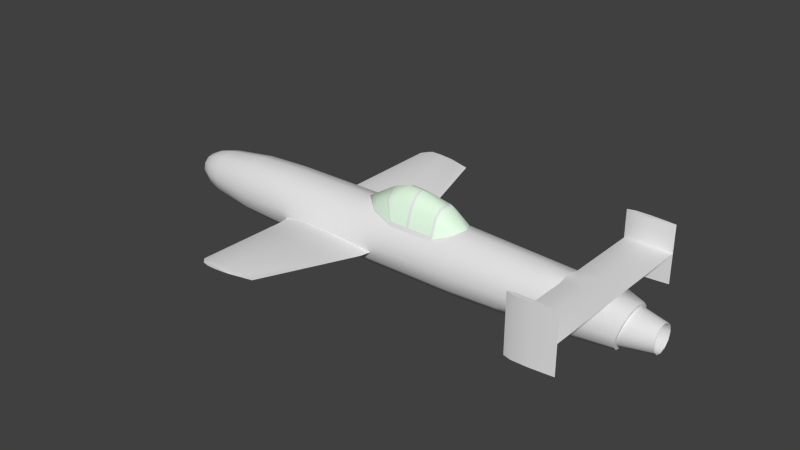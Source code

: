 # Source: mxy7_001.blend  (saved by Blender 2.69.0; exported with 4.5.12 LTS)
import bpy
from mathutils import Matrix  # noqa: F401  (used for matrix-valued properties, if any)

bpy.ops.wm.read_factory_settings(use_empty=True)
scene = bpy.context.scene
scene.name = 'Scene'

# ---- collections
col_collection_1 = bpy.data.collections.new('Collection 1'); scene.collection.children.link(col_collection_1)

# ---- materials (node trees are filled in below, after node groups)
mat_material_texture = bpy.data.materials.new('Material Texture')
mat_material_texture.alpha_threshold = 0.0
mat_material_texture.use_transparent_shadow = False
mat_material_texture.roughness = 0.5
mat_material_texture.line_color = (0.0, 0.0, 0.0, 1.0)
mat_material_glass = bpy.data.materials.new('Material Glass')
mat_material_glass.alpha_threshold = 0.0
mat_material_glass.use_transparent_shadow = False
mat_material_glass.diffuse_color = (0.8, 1.0, 0.8, 1.0)
mat_material_glass.roughness = 0.5
mat_material_glass.line_color = (0.0, 0.0, 0.0, 1.0)

# ---- material node trees

# ---- world
world_world = bpy.data.worlds.new('World'); scene.world = world_world
world_world.color = (0.05088, 0.05088, 0.05088)
world_world.use_sun_shadow = False
world_world.sun_shadow_jitter_overblur = 0.0
world_world.cycles.sampling_method = 'MANUAL'
world_world.cycles.sample_map_resolution = 256

# ---- meshes
me_cylinder_006 = bpy.data.meshes.new('Cylinder.006')
me_cylinder_006.from_pydata([(-0.4731, 0.2121, 2.547), (-0.4432, 0.2521, 1.143), (-0.3483, 0.3483, 1.54), (-0.3483, 0.3483, 1.83), (-0.3483, 0.3483, 2.27), (-0.4731, -0.2121, 2.547), (-0.4432, -0.2521, 1.143), (-0.51, 5.38e-07, 2.64), (-0.51, -1.421e-14, 0.85), (-0.3483, -0.3483, 1.54), (-0.3483, -0.3483, 1.83), (-0.3483, -0.3483, 2.27), (-0.3483, 4.139e-07, 2.27), (-0.3483, 1.671e-07, 1.54)], [], [(0, 4, 12), (12, 4, 3), (13, 2, 1), (13, 3, 2), (13, 12, 3), (7, 0, 12), (8, 13, 1), (5, 12, 11), (12, 10, 11), (13, 6, 9), (13, 9, 10), (13, 10, 12), (7, 12, 5), (8, 6, 13)])
_uv = me_cylinder_006.uv_layers.new(name='UVMap')
_uv.uv.foreach_set('vector', [0.03197, 0.1459, 0.01925, 0.1343, 0.05177, 0.1343, 0.05177, 0.1343, 0.01925, 0.1343, 0.01925, 0.1343, 0.05177, 0.1343, 0.01925, 0.1343, 0.02824, 0.1431, 0.05177, 0.1343, 0.01925, 0.1343, 0.01925, 0.1343, 0.05177, 0.1343, 0.05177, 0.1343, 0.01925, 0.1343, 0.05177, 0.1494, 0.03197, 0.1459, 0.05177, 0.1343, 0.05177, 0.1494, 0.05177, 0.1343, 0.02824, 0.1431, 0.07158, 0.1459, 0.05177, 0.1343, 0.08429, 0.1343, 0.05177, 0.1343, 0.08429, 0.1343, 0.08429, 0.1343, 0.05177, 0.1343, 0.07531, 0.1431, 0.08429, 0.1343, 0.05177, 0.1343, 0.08429, 0.1343, 0.08429, 0.1343, 0.05177, 0.1343, 0.08429, 0.1343, 0.05177, 0.1343, 0.05177, 0.1494, 0.05177, 0.1343, 0.07158, 0.1459, 0.05177, 0.1494, 0.07531, 0.1431, 0.05177, 0.1343])
me_cylinder_006.materials.append(mat_material_texture)
me_cylinder_006.materials.append(mat_material_glass)
me_cylinder_006.use_remesh_preserve_volume = False
me_cylinder_006.use_remesh_preserve_attributes = False
me_cylinder_006.use_mirror_vertex_groups = False
me_cylinder_006.update()
me_cylinder_005 = bpy.data.meshes.new('Cylinder.005')
me_cylinder_005.from_pydata([(-0.8302, 0.1295, 1.85), (-0.8439, 0.1314, 1.573), (-0.6972, 0.2331, 1.54), (-0.7474, 0.1241, 2.287), (-0.4731, 0.2121, 2.547), (-0.6266, 0.166, 1.193), (-0.4598, 0.2493, 1.154), (-0.3764, 0.3347, 1.507), (-0.6844, 0.2263, 1.378), (-0.6936, 0.2279, 1.416), (-0.4186, 0.3242, 1.522), (-0.6919, 0.2365, 1.81), (-0.4149, 0.3266, 1.81), (-0.8344, 0.1299, 1.81), (-0.662, 0.2265, 2.25), (-0.7625, 0.1248, 2.25), (-0.4105, 0.3251, 2.25), (-0.4144, 0.3258, 1.85), (-0.6901, 0.2362, 1.85), (-0.6493, 0.2252, 2.287), (-0.3785, 0.3305, 2.289), (-0.8302, -0.1295, 1.85), (-0.8439, -0.1314, 1.573), (-0.6972, -0.2331, 1.54), (-0.7474, -0.1241, 2.287), (-0.4731, -0.2121, 2.547), (-0.6266, -0.166, 1.193), (-0.4598, -0.2493, 1.154), (-0.3764, -0.3347, 1.507), (-0.6844, -0.2263, 1.378), (-0.6936, -0.2279, 1.416), (-0.4186, -0.3242, 1.522), (-0.6919, -0.2365, 1.81), (-0.4149, -0.3266, 1.81), (-0.8344, -0.1299, 1.81), (-0.662, -0.2265, 2.25), (-0.7625, -0.1248, 2.25), (-0.4105, -0.3251, 2.25), (-0.4144, -0.3258, 1.85), (-0.6901, -0.2362, 1.85), (-0.6493, -0.2252, 2.287), (-0.3785, -0.3305, 2.289), (-0.51, 0.0, 2.64), (-0.901, 0.0, 1.81), (-0.8166, 0.0, 1.349), (-0.7585, 0.0, 2.286), (-0.91, 0.0, 1.62), (-0.523, 0.0, 0.8708), (-0.7997, 0.0, 1.315), (-0.8943, 0.0, 1.849), (-0.7757, 0.0, 2.251)], [], [(0, 15, 14, 18), (18, 14, 16, 17), (49, 50, 15, 0), (8, 7, 6), (2, 11, 12, 10), (6, 47, 5), (44, 46, 1), (1, 13, 11, 2), (46, 43, 13, 1), (9, 2, 10), (48, 8, 5), (44, 1, 9), (47, 48, 5), (5, 8, 6), (4, 19, 3), (19, 4, 20), (45, 42, 3), (42, 4, 3), (1, 2, 9), (21, 39, 35, 36), (39, 38, 37, 35), (49, 21, 36, 50), (29, 27, 28), (23, 31, 33, 32), (27, 26, 47), (44, 22, 46), (22, 23, 32, 34), (46, 22, 34, 43), (30, 31, 23), (48, 26, 29), (44, 30, 22), (47, 26, 48), (26, 27, 29), (25, 24, 40), (40, 41, 25), (45, 24, 42), (42, 24, 25), (22, 30, 23)])
me_cylinder_005.polygons.foreach_set('use_smooth', [True] * 38)
me_cylinder_005.polygons.foreach_set('material_index', [1, 1, 1, 1, 1, 1, 1, 1, 1, 1, 1, 1, 1, 1, 1, 1, 1, 1, 1, 1, 1, 1, 1, 1, 1, 1, 1, 1, 1, 1, 1, 1, 1, 1, 1, 1, 1, 1])
_uv = me_cylinder_005.uv_layers.new(name='UVMap')
_uv.uv.foreach_set('vector', [0.9111, 0.05912, 0.9485, 0.05279, 0.9485, 0.04341, 0.9111, 0.04603, 0.9111, 0.04603, 0.9485, 0.04341, 0.9485, 0.01993, 0.9111, 0.02029, 0.9111, 0.06509, 0.9486, 0.05402, 0.9485, 0.05279, 0.9111, 0.05912, 0.8671, 0.0455, 0.8791, 0.01674, 0.8462, 0.02453, 0.8822, 0.04669, 0.9074, 0.0462, 0.9074, 0.02034, 0.8805, 0.02068, 0.8462, 0.02453, 0.8197, 0.03043, 0.8498, 0.0401, 0.8644, 0.05784, 0.8897, 0.06656, 0.8852, 0.06038, 0.8852, 0.06038, 0.9074, 0.0595, 0.9074, 0.0462, 0.8822, 0.04669, 0.8897, 0.06656, 0.9074, 0.06572, 0.9074, 0.0595, 0.8852, 0.06038, 0.8707, 0.04636, 0.8822, 0.04669, 0.8805, 0.02068, 0.8612, 0.05626, 0.8671, 0.0455, 0.8498, 0.0401, 0.8644, 0.05784, 0.8852, 0.06038, 0.8707, 0.04636, 0.8197, 0.03043, 0.8612, 0.05626, 0.8498, 0.0401, 0.8498, 0.0401, 0.8671, 0.0455, 0.8462, 0.02453, 0.9762, 0.02577, 0.9519, 0.04223, 0.9519, 0.05138, 0.9519, 0.04223, 0.9762, 0.02577, 0.9521, 0.01694, 0.9519, 0.05241, 0.9849, 0.02922, 0.9519, 0.05138, 0.9849, 0.02922, 0.9762, 0.02577, 0.9519, 0.05138, 0.8852, 0.06038, 0.8822, 0.04669, 0.8707, 0.04636, 0.9111, 0.05912, 0.9111, 0.04603, 0.9485, 0.04341, 0.9485, 0.05279, 0.9111, 0.04603, 0.9111, 0.02029, 0.9485, 0.01993, 0.9485, 0.04341, 0.9111, 0.06509, 0.9111, 0.05912, 0.9485, 0.05279, 0.9486, 0.05402, 0.8671, 0.0455, 0.8462, 0.02453, 0.8791, 0.01674, 0.8822, 0.04669, 0.8805, 0.02068, 0.9074, 0.02034, 0.9074, 0.0462, 0.8462, 0.02453, 0.8498, 0.0401, 0.8197, 0.03043, 0.8644, 0.05784, 0.8852, 0.06038, 0.8897, 0.06656, 0.8852, 0.06038, 0.8822, 0.04669, 0.9074, 0.0462, 0.9074, 0.0595, 0.8897, 0.06656, 0.8852, 0.06038, 0.9074, 0.0595, 0.9074, 0.06572, 0.8707, 0.04636, 0.8805, 0.02068, 0.8822, 0.04669, 0.8612, 0.05626, 0.8498, 0.0401, 0.8671, 0.0455, 0.8644, 0.05784, 0.8707, 0.04636, 0.8852, 0.06038, 0.8197, 0.03043, 0.8498, 0.0401, 0.8612, 0.05626, 0.8498, 0.0401, 0.8462, 0.02453, 0.8671, 0.0455, 0.9762, 0.02577, 0.9519, 0.05138, 0.9519, 0.04223, 0.9519, 0.04223, 0.9521, 0.01694, 0.9762, 0.02577, 0.9519, 0.05241, 0.9519, 0.05138, 0.9849, 0.02922, 0.9849, 0.02922, 0.9519, 0.05138, 0.9762, 0.02577, 0.8852, 0.06038, 0.8707, 0.04636, 0.8822, 0.04669])
me_cylinder_005.materials.append(mat_material_texture)
me_cylinder_005.materials.append(mat_material_glass)
me_cylinder_005.use_remesh_preserve_volume = False
me_cylinder_005.use_remesh_preserve_attributes = False
me_cylinder_005.use_mirror_vertex_groups = False
me_cylinder_005.update()
me_cylinder_003 = bpy.data.meshes.new('Cylinder.003')
me_cylinder_003.from_pydata([(0.1, 1.46, 5.09), (0.1, 1.46, 4.33), (0.1, 1.425, 4.459), (0.1, 1.426, 4.706), (0.1, 1.445, 4.952), (-0.38, 1.46, 5.09), (-0.38, 1.46, 4.33), (-0.345, 1.425, 4.459), (-0.3463, 1.426, 4.706), (-0.3653, 1.445, 4.952), (-0.415, 1.425, 4.459), (-0.4137, 1.426, 4.706), (-0.3947, 1.445, 4.952), (-0.83, 1.46, 5.09), (-0.83, 1.46, 4.33), (-0.83, 1.425, 4.459), (-0.83, 1.426, 4.706), (-0.83, 1.445, 4.952), (0.1, 1.46, 5.09), (0.1, 1.46, 4.33), (0.1, 1.475, 4.952), (0.1, 1.494, 4.706), (0.1, 1.495, 4.459), (0.1, 1.425, 4.459), (0.1, 1.426, 4.706), (0.1, 1.445, 4.952), (-0.83, 1.475, 4.952), (-0.83, 1.46, 5.09), (-0.83, 1.494, 4.706), (-0.83, 1.495, 4.459), (-0.83, 1.46, 4.33), (-0.83, 1.425, 4.459), (-0.83, 1.426, 4.706), (-0.83, 1.445, 4.952), (0.1, 1.46, 5.09), (0.1, 1.46, 4.33), (0.1, 1.475, 4.952), (0.1, 1.494, 4.706), (0.1, 1.495, 4.459), (-0.38, 1.475, 4.952), (-0.38, 1.46, 5.09), (-0.38, 1.494, 4.706), (-0.38, 1.495, 4.459), (-0.38, 1.46, 4.33), (-0.83, 1.475, 4.952), (-0.83, 1.46, 5.09), (-0.83, 1.494, 4.706), (-0.83, 1.495, 4.459), (-0.83, 1.46, 4.33), (0.1, -1.46, 5.09), (0.1, -1.46, 4.33), (0.1, -1.425, 4.459), (0.1, -1.426, 4.706), (0.1, -1.445, 4.952), (-0.38, -1.46, 5.09), (-0.38, -1.46, 4.33), (-0.345, -1.425, 4.459), (-0.3463, -1.426, 4.706), (-0.3653, -1.445, 4.952), (-0.415, -1.425, 4.459), (-0.4137, -1.426, 4.706), (-0.3947, -1.445, 4.952), (-0.83, -1.46, 5.09), (-0.83, -1.46, 4.33), (-0.83, -1.425, 4.459), (-0.83, -1.426, 4.706), (-0.83, -1.445, 4.952), (0.1, -1.46, 5.09), (0.1, -1.46, 4.33), (0.1, -1.475, 4.952), (0.1, -1.494, 4.706), (0.1, -1.495, 4.459), (0.1, -1.425, 4.459), (0.1, -1.426, 4.706), (0.1, -1.445, 4.952), (-0.83, -1.475, 4.952), (-0.83, -1.46, 5.09), (-0.83, -1.494, 4.706), (-0.83, -1.495, 4.459), (-0.83, -1.46, 4.33), (-0.83, -1.425, 4.459), (-0.83, -1.426, 4.706), (-0.83, -1.445, 4.952), (0.1, -1.46, 5.09), (0.1, -1.46, 4.33), (0.1, -1.475, 4.952), (0.1, -1.494, 4.706), (0.1, -1.495, 4.459), (-0.38, -1.475, 4.952), (-0.38, -1.46, 5.09), (-0.38, -1.494, 4.706), (-0.38, -1.495, 4.459), (-0.38, -1.46, 4.33), (-0.83, -1.475, 4.952), (-0.83, -1.46, 5.09), (-0.83, -1.494, 4.706), (-0.83, -1.495, 4.459), (-0.83, -1.46, 4.33)], [], [(1, 7, 6), (1, 2, 7), (2, 8, 7), (2, 3, 8), (3, 4, 8), (8, 4, 9), (4, 0, 9), (9, 0, 5), (6, 10, 15), (6, 15, 14), (10, 16, 15), (10, 11, 16), (11, 12, 16), (16, 12, 17), (34, 36, 39), (34, 39, 40), (12, 5, 17), (17, 5, 13), (20, 18, 25, 24, 23, 19, 22, 21), (27, 26, 28, 29, 30, 31, 32, 33), (36, 41, 39), (36, 37, 41), (37, 38, 41), (41, 38, 42), (38, 35, 42), (42, 35, 43), (40, 39, 44), (39, 41, 46), (41, 42, 46), (47, 43, 48), (40, 44, 45), (39, 46, 44), (46, 42, 47), (42, 43, 47), (50, 55, 56), (50, 56, 51), (51, 56, 57), (51, 57, 52), (52, 57, 53), (57, 58, 53), (53, 58, 49), (58, 54, 49), (55, 64, 59), (55, 63, 64), (59, 64, 65), (59, 65, 60), (60, 65, 61), (65, 66, 61), (83, 88, 85), (83, 89, 88), (61, 66, 54), (66, 62, 54), (69, 70, 71, 68, 72, 73, 74, 67), (76, 82, 81, 80, 79, 78, 77, 75), (85, 88, 90), (85, 90, 86), (86, 90, 87), (90, 91, 87), (87, 91, 84), (91, 92, 84), (89, 93, 88), (88, 95, 90), (90, 95, 91), (96, 97, 92), (89, 94, 93), (88, 93, 95), (95, 96, 91), (91, 96, 92)])
me_cylinder_003.polygons.foreach_set('use_smooth', [1, 1, 1, 1, 1, 1, 1, 1, 1, 1, 1, 1, 1, 1, 1, 1, 1, 1, 0, 0, 1, 1, 1, 1, 1, 1, 1, 1, 1, 1, 1, 1, 1, 1, 1, 1, 1, 1, 1, 1, 1, 1, 1, 1, 1, 1, 1, 1, 1, 1, 1, 1, 0, 0, 1, 1, 1, 1, 1, 1, 1, 1, 1, 1, 1, 1, 1, 1])
_uv = me_cylinder_003.uv_layers.new(name='UVMap')
_uv.uv.foreach_set('vector', [0.04595, 0.5365, 0.05801, 0.578, 0.04595, 0.5813, 0.04595, 0.5365, 0.05801, 0.5365, 0.05801, 0.578, 0.05801, 0.5365, 0.08105, 0.5781, 0.05801, 0.578, 0.05801, 0.5365, 0.08105, 0.5365, 0.08105, 0.5781, 0.08105, 0.5365, 0.104, 0.5365, 0.08105, 0.5781, 0.08105, 0.5781, 0.104, 0.5365, 0.104, 0.5799, 0.104, 0.5365, 0.1169, 0.5365, 0.104, 0.5799, 0.104, 0.5799, 0.1169, 0.5365, 0.1169, 0.5813, 0.04595, 0.5813, 0.05801, 0.5845, 0.05801, 0.6233, 0.04595, 0.5813, 0.05801, 0.6233, 0.04595, 0.6233, 0.05801, 0.5845, 0.08105, 0.6233, 0.05801, 0.6233, 0.05801, 0.5845, 0.08105, 0.5844, 0.08105, 0.6233, 0.08105, 0.5844, 0.104, 0.5826, 0.08105, 0.6233, 0.08105, 0.6233, 0.104, 0.5826, 0.104, 0.6233, 0.0452, 0.6614, 0.05806, 0.6614, 0.05806, 0.7062, 0.0452, 0.6614, 0.05806, 0.7062, 0.0452, 0.7062, 0.104, 0.5826, 0.1169, 0.5813, 0.104, 0.6233, 0.104, 0.6233, 0.1169, 0.5813, 0.1169, 0.6233, 0.05806, 0.6614, 0.0452, 0.6614, 0.05806, 0.6614, 0.08105, 0.6614, 0.1041, 0.6614, 0.1162, 0.6614, 0.1041, 0.6614, 0.08105, 0.6614, 0.0452, 0.7483, 0.05806, 0.7483, 0.08105, 0.7483, 0.1041, 0.7483, 0.1162, 0.7483, 0.1041, 0.7483, 0.08105, 0.7483, 0.05806, 0.7483, 0.05806, 0.6614, 0.08105, 0.7062, 0.05806, 0.7062, 0.05806, 0.6614, 0.08105, 0.6614, 0.08105, 0.7062, 0.08105, 0.6614, 0.1041, 0.6614, 0.08105, 0.7062, 0.08105, 0.7062, 0.1041, 0.6614, 0.1041, 0.7062, 0.1041, 0.6614, 0.1162, 0.6614, 0.1041, 0.7062, 0.1041, 0.7062, 0.1162, 0.6614, 0.1162, 0.7062, 0.0452, 0.7062, 0.05806, 0.7062, 0.05806, 0.7483, 0.05806, 0.7062, 0.08105, 0.7062, 0.08105, 0.7483, 0.08105, 0.7062, 0.1041, 0.7062, 0.08105, 0.7483, 0.1041, 0.7483, 0.1162, 0.7062, 0.1162, 0.7483, 0.0452, 0.7062, 0.05806, 0.7483, 0.0452, 0.7483, 0.05806, 0.7062, 0.08105, 0.7483, 0.05806, 0.7483, 0.08105, 0.7483, 0.1041, 0.7062, 0.1041, 0.7483, 0.1041, 0.7062, 0.1162, 0.7062, 0.1041, 0.7483, 0.04595, 0.5365, 0.04595, 0.5813, 0.05801, 0.578, 0.04595, 0.5365, 0.05801, 0.578, 0.05801, 0.5365, 0.05801, 0.5365, 0.05801, 0.578, 0.08105, 0.5781, 0.05801, 0.5365, 0.08105, 0.5781, 0.08105, 0.5365, 0.08105, 0.5365, 0.08105, 0.5781, 0.104, 0.5365, 0.08105, 0.5781, 0.104, 0.5799, 0.104, 0.5365, 0.104, 0.5365, 0.104, 0.5799, 0.1169, 0.5365, 0.104, 0.5799, 0.1169, 0.5813, 0.1169, 0.5365, 0.04595, 0.5813, 0.05801, 0.6233, 0.05801, 0.5845, 0.04595, 0.5813, 0.04595, 0.6233, 0.05801, 0.6233, 0.05801, 0.5845, 0.05801, 0.6233, 0.08105, 0.6233, 0.05801, 0.5845, 0.08105, 0.6233, 0.08105, 0.5844, 0.08105, 0.5844, 0.08105, 0.6233, 0.104, 0.5826, 0.08105, 0.6233, 0.104, 0.6233, 0.104, 0.5826, 0.1169, 0.863, 0.104, 0.9078, 0.104, 0.863, 0.1169, 0.863, 0.1169, 0.9078, 0.104, 0.9078, 0.104, 0.5826, 0.104, 0.6233, 0.1169, 0.5813, 0.104, 0.6233, 0.1169, 0.6233, 0.1169, 0.5813, 0.104, 0.863, 0.08105, 0.863, 0.05801, 0.863, 0.04595, 0.863, 0.05801, 0.863, 0.08105, 0.863, 0.104, 0.863, 0.1169, 0.863, 0.1169, 0.9498, 0.104, 0.9498, 0.08105, 0.9498, 0.05801, 0.9498, 0.04595, 0.9498, 0.05801, 0.9498, 0.08105, 0.9498, 0.104, 0.9498, 0.104, 0.863, 0.104, 0.9078, 0.08105, 0.9078, 0.104, 0.863, 0.08105, 0.9078, 0.08105, 0.863, 0.08105, 0.863, 0.08105, 0.9078, 0.05801, 0.863, 0.08105, 0.9078, 0.05801, 0.9078, 0.05801, 0.863, 0.05801, 0.863, 0.05801, 0.9078, 0.04595, 0.863, 0.05801, 0.9078, 0.04595, 0.9078, 0.04595, 0.863, 0.1169, 0.9078, 0.104, 0.9498, 0.104, 0.9078, 0.104, 0.9078, 0.08105, 0.9498, 0.08105, 0.9078, 0.08105, 0.9078, 0.08105, 0.9498, 0.05801, 0.9078, 0.05801, 0.9498, 0.04595, 0.9498, 0.04595, 0.9078, 0.1169, 0.9078, 0.1169, 0.9498, 0.104, 0.9498, 0.104, 0.9078, 0.104, 0.9498, 0.08105, 0.9498, 0.08105, 0.9498, 0.05801, 0.9498, 0.05801, 0.9078, 0.05801, 0.9078, 0.05801, 0.9498, 0.04595, 0.9078])
me_cylinder_003.materials.append(mat_material_texture)
me_cylinder_003.materials.append(mat_material_glass)
me_cylinder_003.use_remesh_preserve_volume = False
me_cylinder_003.use_remesh_preserve_attributes = False
me_cylinder_003.use_mirror_vertex_groups = False
me_cylinder_003.update()
me_cylinder_002 = bpy.data.meshes.new('Cylinder.002')
me_cylinder_002.from_pydata([(-0.38, 0.23, 5.09), (-0.3463, 0.23, 4.706), (-0.38, 0.23, 5.09), (-0.38, 0.23, 4.33), (-0.3653, 0.23, 4.952), (-0.345, 0.23, 4.459), (-0.3653, 1.445, 4.952), (-0.38, 1.46, 5.09), (-0.3463, 1.426, 4.706), (-0.345, 1.425, 4.459), (-0.38, 1.46, 4.33), (-0.38, 0.23, 4.33), (-0.415, 0.23, 4.459), (-0.4137, 0.23, 4.706), (-0.3947, 0.23, 4.952), (-0.38, 1.46, 5.09), (-0.38, 1.46, 4.33), (-0.415, 1.425, 4.459), (-0.4137, 1.426, 4.706), (-0.3947, 1.445, 4.952), (-0.4318, 5.818e-07, 4.33), (-0.38, -0.23, 5.09), (-0.38, 6.839e-07, 5.09), (-0.3463, -0.23, 4.706), (-0.38, -0.23, 5.09), (-0.38, -0.23, 4.33), (-0.3653, -0.23, 4.952), (-0.345, -0.23, 4.459), (-0.3653, -1.445, 4.952), (-0.38, -1.46, 5.09), (-0.3463, -1.426, 4.706), (-0.345, -1.425, 4.459), (-0.38, -1.46, 4.33), (-0.38, -0.23, 4.33), (-0.415, -0.23, 4.459), (-0.415, 5.991e-07, 4.459), (-0.4137, -0.23, 4.706), (-0.4137, 6.323e-07, 4.706), (-0.3947, 6.654e-07, 4.952), (-0.3947, -0.23, 4.952), (-0.38, -1.46, 5.09), (-0.38, -1.46, 4.33), (-0.415, -1.425, 4.459), (-0.4137, -1.426, 4.706), (-0.3947, -1.445, 4.952)], [], [(12, 18, 17), (14, 22, 0), (13, 38, 14), (37, 38, 13), (35, 37, 13), (35, 13, 12), (14, 0, 19), (19, 0, 15), (2, 4, 6), (2, 6, 7), (4, 8, 6), (8, 5, 9), (1, 5, 8), (4, 1, 8), (5, 3, 9), (9, 3, 10), (12, 13, 18), (13, 14, 18), (18, 14, 19), (38, 22, 14), (11, 35, 12), (11, 17, 16), (11, 12, 17), (20, 35, 11), (34, 42, 43), (39, 21, 22), (36, 39, 38), (37, 36, 38), (35, 36, 37), (35, 34, 36), (39, 44, 21), (44, 40, 21), (24, 28, 26), (24, 29, 28), (26, 28, 30), (30, 31, 27), (23, 30, 27), (26, 30, 23), (27, 31, 25), (31, 32, 25), (34, 43, 36), (36, 43, 39), (43, 44, 39), (38, 39, 22), (33, 34, 35), (33, 41, 42), (33, 42, 34), (20, 33, 35)])
me_cylinder_002.polygons.foreach_set('use_smooth', [True] * 48)
_uv = me_cylinder_002.uv_layers.new(name='UVMap')
_uv.uv.foreach_set('vector', [0.33, 0.5674, 0.4417, 0.5443, 0.4416, 0.5674, 0.33, 0.5213, 0.3085, 0.5085, 0.33, 0.5085, 0.33, 0.5443, 0.3085, 0.5213, 0.33, 0.5213, 0.3085, 0.5443, 0.3085, 0.5213, 0.33, 0.5443, 0.3085, 0.5674, 0.3085, 0.5443, 0.33, 0.5443, 0.3085, 0.5674, 0.33, 0.5443, 0.33, 0.5674, 0.33, 0.5213, 0.33, 0.5085, 0.4435, 0.5213, 0.4435, 0.5213, 0.33, 0.5085, 0.4448, 0.5085, 0.2871, 0.3712, 0.2871, 0.384, 0.1736, 0.384, 0.2871, 0.3712, 0.1736, 0.384, 0.1722, 0.3712, 0.2871, 0.384, 0.1754, 0.407, 0.1736, 0.384, 0.1754, 0.407, 0.2871, 0.43, 0.1755, 0.43, 0.2871, 0.407, 0.2871, 0.43, 0.1754, 0.407, 0.2871, 0.384, 0.2871, 0.407, 0.1754, 0.407, 0.2871, 0.43, 0.2871, 0.4421, 0.1755, 0.43, 0.1755, 0.43, 0.2871, 0.4421, 0.1722, 0.4421, 0.33, 0.5674, 0.33, 0.5443, 0.4417, 0.5443, 0.33, 0.5443, 0.33, 0.5213, 0.4417, 0.5443, 0.4417, 0.5443, 0.33, 0.5213, 0.4435, 0.5213, 0.3085, 0.5213, 0.3085, 0.5085, 0.33, 0.5213, 0.33, 0.5794, 0.3085, 0.5674, 0.33, 0.5674, 0.33, 0.5794, 0.4416, 0.5674, 0.4448, 0.5794, 0.33, 0.5794, 0.33, 0.5674, 0.4416, 0.5674, 0.3085, 0.5794, 0.3085, 0.5674, 0.33, 0.5794, 0.2871, 0.5674, 0.1755, 0.5674, 0.1754, 0.5443, 0.2871, 0.5213, 0.2871, 0.5085, 0.3085, 0.5085, 0.2871, 0.5443, 0.2871, 0.5213, 0.3085, 0.5213, 0.3085, 0.5443, 0.2871, 0.5443, 0.3085, 0.5213, 0.3085, 0.5674, 0.2871, 0.5443, 0.3085, 0.5443, 0.3085, 0.5674, 0.2871, 0.5674, 0.2871, 0.5443, 0.2871, 0.5213, 0.1736, 0.5213, 0.2871, 0.5085, 0.1736, 0.5213, 0.1722, 0.5085, 0.2871, 0.5085, 0.33, 0.3712, 0.4435, 0.384, 0.33, 0.384, 0.33, 0.3712, 0.4448, 0.3712, 0.4435, 0.384, 0.33, 0.384, 0.4435, 0.384, 0.4417, 0.407, 0.4417, 0.407, 0.4416, 0.43, 0.33, 0.43, 0.33, 0.407, 0.4417, 0.407, 0.33, 0.43, 0.33, 0.384, 0.4417, 0.407, 0.33, 0.407, 0.33, 0.43, 0.4416, 0.43, 0.33, 0.4421, 0.4416, 0.43, 0.4448, 0.4421, 0.33, 0.4421, 0.2871, 0.5674, 0.1754, 0.5443, 0.2871, 0.5443, 0.2871, 0.5443, 0.1754, 0.5443, 0.2871, 0.5213, 0.1754, 0.5443, 0.1736, 0.5213, 0.2871, 0.5213, 0.3085, 0.5213, 0.2871, 0.5213, 0.3085, 0.5085, 0.2871, 0.5794, 0.2871, 0.5674, 0.3085, 0.5674, 0.2871, 0.5794, 0.1722, 0.5794, 0.1755, 0.5674, 0.2871, 0.5794, 0.1755, 0.5674, 0.2871, 0.5674, 0.3085, 0.5794, 0.2871, 0.5794, 0.3085, 0.5674])
me_cylinder_002.materials.append(mat_material_texture)
me_cylinder_002.materials.append(mat_material_glass)
me_cylinder_002.use_remesh_preserve_volume = False
me_cylinder_002.use_remesh_preserve_attributes = False
me_cylinder_002.use_mirror_vertex_groups = False
me_cylinder_002.update()
me_cylinder_001 = bpy.data.meshes.new('Cylinder.001')
me_cylinder_001.from_pydata([(0.1541, 0.4687, 0.9411), (0.1212, 0.4775, 1.251), (0.1202, 0.4778, -0.4758), (0.1523, 0.64, 0.9178), (0.12, 0.64, 1.221), (0.194, 0.64, 0.3767), (0.1972, 0.4572, 0.38), (0.2003, 0.4563, -0.1854), (0.1969, 0.64, -0.1657), (0.12, 0.64, -0.4495), (0.08745, 1.106, 0.8516), (0.05865, 1.106, 1.122), (0.1246, 1.106, 0.3689), (0.1273, 1.106, -0.1151), (0.05865, 1.106, -0.3683), (-0.139, 2.534, 0.3725), (-0.1514, 2.534, 0.2105), (-0.09751, 2.435, 0.6573), (-0.1163, 2.435, 0.8332), (-0.07329, 2.435, 0.3431), (-0.07158, 2.435, 0.02801), (-0.1163, 2.435, -0.1368), (-0.1523, 2.534, 0.04815), (-0.1293, 2.534, -0.03681), (-0.1063, 2.534, 0.04815), (-0.1196, 2.534, 0.3725), (-0.1293, 2.534, 0.4632), (-0.1072, 2.534, 0.2105), (-0.1063, 2.534, 0.04815), (-0.1293, 2.534, -0.03681), (-0.1072, 2.534, 0.2105), (-0.1293, 2.534, 0.4632), (-0.1196, 2.534, 0.3725), (0.08654, 0.4868, 0.9367), (0.1212, 0.4775, 1.251), (0.1202, 0.4778, -0.4758), (0.12, 0.64, 1.221), (0.12, 0.64, -0.4495), (0.04309, 0.64, -0.1657), (0.0404, 0.4992, -0.1807), (0.04604, 0.64, 0.3767), (0.04344, 0.4984, 0.38), (0.08773, 0.64, 0.9178), (0.05865, 1.106, 1.122), (0.05865, 1.106, -0.3683), (-0.009972, 1.106, -0.1151), (-0.007337, 1.106, 0.3689), (0.02986, 1.106, 0.8516), (-0.1163, 2.435, 0.8332), (-0.1163, 2.435, -0.1368), (-0.1609, 2.435, 0.02801), (-0.1592, 2.435, 0.3431), (-0.135, 2.435, 0.6573), (-0.1293, 2.534, 0.4632), (-0.1293, 2.534, -0.03681), (-0.1523, 2.534, 0.04815), (-0.1514, 2.534, 0.2105), (-0.139, 2.534, 0.3725), (0.1541, -0.4687, 0.9411), (0.1212, -0.4775, 1.251), (0.1202, -0.4778, -0.4758), (0.1523, -0.64, 0.9178), (0.12, -0.64, 1.221), (0.194, -0.64, 0.3767), (0.1972, -0.4572, 0.38), (0.2003, -0.4563, -0.1854), (0.1969, -0.64, -0.1657), (0.12, -0.64, -0.4495), (0.08745, -1.106, 0.8516), (0.05865, -1.106, 1.122), (0.1246, -1.106, 0.3689), (0.1273, -1.106, -0.1151), (0.05865, -1.106, -0.3683), (-0.139, -2.534, 0.3725), (-0.1514, -2.534, 0.2105), (-0.09751, -2.435, 0.6573), (-0.1163, -2.435, 0.8332), (-0.07329, -2.435, 0.3431), (-0.07158, -2.435, 0.02801), (-0.1163, -2.435, -0.1368), (-0.1523, -2.534, 0.04815), (-0.1293, -2.534, -0.03681), (-0.1063, -2.534, 0.04815), (-0.1196, -2.534, 0.3725), (-0.1293, -2.534, 0.4632), (-0.1072, -2.534, 0.2105), (-0.1063, -2.534, 0.04815), (-0.1293, -2.534, -0.03681), (-0.1072, -2.534, 0.2105), (-0.1293, -2.534, 0.4632), (-0.1196, -2.534, 0.3725), (0.08654, -0.4868, 0.9367), (0.1212, -0.4775, 1.251), (0.1202, -0.4778, -0.4758), (0.12, -0.64, 1.221), (0.12, -0.64, -0.4495), (0.04309, -0.64, -0.1657), (0.0404, -0.4992, -0.1807), (0.04604, -0.64, 0.3767), (0.04344, -0.4984, 0.38), (0.08773, -0.64, 0.9178), (0.05865, -1.106, 1.122), (0.05865, -1.106, -0.3683), (-0.009972, -1.106, -0.1151), (-0.007337, -1.106, 0.3689), (0.02986, -1.106, 0.8516), (-0.1163, -2.435, 0.8332), (-0.1163, -2.435, -0.1368), (-0.1609, -2.435, 0.02801), (-0.1592, -2.435, 0.3431), (-0.135, -2.435, 0.6573), (-0.1293, -2.534, 0.4632), (-0.1293, -2.534, -0.03681), (-0.1523, -2.534, 0.04815), (-0.1514, -2.534, 0.2105), (-0.139, -2.534, 0.3725)], [], [(0, 6, 5), (6, 7, 5), (5, 7, 8), (4, 10, 11), (4, 3, 10), (3, 12, 10), (3, 5, 12), (5, 8, 12), (12, 8, 13), (8, 9, 13), (13, 9, 14), (11, 17, 18), (11, 10, 17), (10, 19, 17), (10, 12, 19), (12, 13, 19), (19, 13, 20), (13, 14, 20), (20, 14, 21), (18, 25, 26), (18, 17, 25), (17, 27, 25), (17, 19, 27), (19, 20, 27), (27, 20, 28), (20, 21, 28), (28, 21, 29), (0, 5, 3), (1, 0, 3), (1, 3, 4), (7, 2, 8), (8, 2, 9), (31, 32, 30, 24, 23, 22, 16, 15), (39, 40, 38), (39, 41, 40), (37, 45, 44), (37, 38, 45), (38, 46, 45), (38, 40, 46), (40, 42, 46), (46, 42, 47), (42, 36, 47), (47, 36, 43), (44, 50, 49), (44, 45, 50), (45, 51, 50), (45, 46, 51), (46, 47, 51), (51, 47, 52), (47, 43, 52), (52, 43, 48), (49, 55, 54), (49, 50, 55), (50, 56, 55), (50, 51, 56), (51, 52, 56), (56, 52, 57), (52, 48, 57), (57, 48, 53), (35, 38, 37), (35, 39, 38), (41, 33, 40), (40, 33, 42), (33, 34, 42), (42, 34, 36), (58, 63, 64), (64, 63, 65), (63, 66, 65), (62, 69, 68), (62, 68, 61), (61, 68, 70), (61, 70, 63), (63, 70, 66), (70, 71, 66), (66, 71, 67), (71, 72, 67), (69, 76, 75), (69, 75, 68), (68, 75, 77), (68, 77, 70), (70, 77, 71), (77, 78, 71), (71, 78, 72), (78, 79, 72), (76, 84, 83), (76, 83, 75), (75, 83, 85), (75, 85, 77), (77, 85, 78), (85, 86, 78), (78, 86, 79), (86, 87, 79), (58, 61, 63), (59, 61, 58), (59, 62, 61), (65, 66, 60), (66, 67, 60), (89, 73, 74, 80, 81, 82, 88, 90), (97, 96, 98), (97, 98, 99), (95, 102, 103), (95, 103, 96), (96, 103, 104), (96, 104, 98), (98, 104, 100), (104, 105, 100), (100, 105, 94), (105, 101, 94), (102, 107, 108), (102, 108, 103), (103, 108, 109), (103, 109, 104), (104, 109, 105), (109, 110, 105), (105, 110, 101), (110, 106, 101), (107, 112, 113), (107, 113, 108), (108, 113, 114), (108, 114, 109), (109, 114, 110), (114, 115, 110), (110, 115, 106), (115, 111, 106), (93, 95, 96), (93, 96, 97), (99, 98, 91), (98, 100, 91), (91, 100, 92), (100, 94, 92)])
me_cylinder_001.polygons.foreach_set('use_smooth', [1, 1, 1, 1, 1, 1, 1, 1, 1, 1, 1, 1, 1, 1, 1, 1, 1, 1, 1, 1, 1, 1, 1, 1, 1, 1, 1, 1, 1, 1, 1, 1, 0, 1, 1, 1, 1, 1, 1, 1, 1, 1, 1, 1, 1, 1, 1, 1, 1, 1, 1, 1, 1, 1, 1, 1, 1, 1, 1, 1, 1, 1, 1, 1, 1, 1, 1, 1, 1, 1, 1, 1, 1, 1, 1, 1, 1, 1, 1, 1, 1, 1, 1, 1, 1, 1, 1, 1, 1, 1, 1, 1, 1, 1, 1, 1, 1, 0, 1, 1, 1, 1, 1, 1, 1, 1, 1, 1, 1, 1, 1, 1, 1, 1, 1, 1, 1, 1, 1, 1, 1, 1, 1, 1, 1, 1, 1, 1, 1, 1])
_uv = me_cylinder_001.uv_layers.new(name='UVMap')
_uv.uv.foreach_set('vector', [0.6966, 0.2846, 0.6976, 0.337, 0.6806, 0.3373, 0.6976, 0.337, 0.6977, 0.3897, 0.6806, 0.3373, 0.6806, 0.3373, 0.6977, 0.3897, 0.6806, 0.3879, 0.6806, 0.2585, 0.6371, 0.2929, 0.6371, 0.2677, 0.6806, 0.2585, 0.6806, 0.2867, 0.6371, 0.2929, 0.6806, 0.2867, 0.6371, 0.338, 0.6371, 0.2929, 0.6806, 0.2867, 0.6806, 0.3373, 0.6371, 0.338, 0.6806, 0.3373, 0.6806, 0.3879, 0.6371, 0.338, 0.6371, 0.338, 0.6806, 0.3879, 0.6371, 0.3832, 0.6806, 0.3879, 0.6806, 0.4144, 0.6371, 0.3832, 0.6371, 0.3832, 0.6806, 0.4144, 0.6371, 0.4068, 0.6371, 0.2677, 0.513, 0.3111, 0.513, 0.2946, 0.6371, 0.2677, 0.6371, 0.2929, 0.513, 0.3111, 0.6371, 0.2929, 0.513, 0.3404, 0.513, 0.3111, 0.6371, 0.2929, 0.6371, 0.338, 0.513, 0.3404, 0.6371, 0.338, 0.6371, 0.3832, 0.513, 0.3404, 0.513, 0.3404, 0.6371, 0.3832, 0.513, 0.3698, 0.6371, 0.3832, 0.6371, 0.4068, 0.513, 0.3698, 0.513, 0.3698, 0.6371, 0.4068, 0.513, 0.3852, 0.513, 0.2946, 0.5038, 0.3376, 0.5038, 0.3292, 0.513, 0.2946, 0.513, 0.3111, 0.5038, 0.3376, 0.513, 0.3111, 0.5038, 0.3528, 0.5038, 0.3376, 0.513, 0.3111, 0.513, 0.3404, 0.5038, 0.3528, 0.513, 0.3404, 0.513, 0.3698, 0.5038, 0.3528, 0.5038, 0.3528, 0.513, 0.3698, 0.5038, 0.3679, 0.513, 0.3698, 0.513, 0.3852, 0.5038, 0.3679, 0.5038, 0.3679, 0.513, 0.3852, 0.5038, 0.3759, 0.6966, 0.2846, 0.6806, 0.3373, 0.6806, 0.2867, 0.6957, 0.2556, 0.6966, 0.2846, 0.6806, 0.2867, 0.6957, 0.2556, 0.6806, 0.2867, 0.6806, 0.2585, 0.6977, 0.3897, 0.6957, 0.4168, 0.6806, 0.3879, 0.6806, 0.3879, 0.6957, 0.4168, 0.6806, 0.4144, 0.9769, 0.533, 0.9769, 0.5415, 0.9769, 0.5566, 0.9769, 0.5718, 0.9769, 0.5797, 0.9769, 0.5718, 0.9769, 0.5566, 0.9769, 0.5415, 0.7869, 0.5932, 0.8001, 0.5411, 0.8001, 0.5918, 0.7869, 0.5932, 0.7869, 0.5408, 0.8001, 0.5411, 0.8001, 0.6182, 0.8436, 0.587, 0.8436, 0.6107, 0.8001, 0.6182, 0.8001, 0.5918, 0.8436, 0.587, 0.8001, 0.5918, 0.8436, 0.5418, 0.8436, 0.587, 0.8001, 0.5918, 0.8001, 0.5411, 0.8436, 0.5418, 0.8001, 0.5411, 0.8001, 0.4906, 0.8436, 0.5418, 0.8436, 0.5418, 0.8001, 0.4906, 0.8436, 0.4968, 0.8001, 0.4906, 0.8001, 0.4623, 0.8436, 0.4968, 0.8436, 0.4968, 0.8001, 0.4623, 0.8436, 0.4716, 0.8436, 0.6107, 0.9676, 0.5737, 0.9676, 0.5891, 0.8436, 0.6107, 0.8436, 0.587, 0.9676, 0.5737, 0.8436, 0.587, 0.9676, 0.5443, 0.9676, 0.5737, 0.8436, 0.587, 0.8436, 0.5418, 0.9676, 0.5443, 0.8436, 0.5418, 0.8436, 0.4968, 0.9676, 0.5443, 0.9676, 0.5443, 0.8436, 0.4968, 0.9676, 0.5149, 0.8436, 0.4968, 0.8436, 0.4716, 0.9676, 0.5149, 0.9676, 0.5149, 0.8436, 0.4716, 0.9676, 0.4985, 0.9676, 0.5891, 0.9769, 0.5718, 0.9769, 0.5797, 0.9676, 0.5891, 0.9676, 0.5737, 0.9769, 0.5718, 0.9676, 0.5737, 0.9769, 0.5566, 0.9769, 0.5718, 0.9676, 0.5737, 0.9676, 0.5443, 0.9769, 0.5566, 0.9676, 0.5443, 0.9676, 0.5149, 0.9769, 0.5566, 0.9769, 0.5566, 0.9676, 0.5149, 0.9769, 0.5415, 0.9676, 0.5149, 0.9676, 0.4985, 0.9769, 0.5415, 0.9769, 0.5415, 0.9676, 0.4985, 0.9769, 0.533, 0.7849, 0.6207, 0.8001, 0.5918, 0.8001, 0.6182, 0.7849, 0.6207, 0.7869, 0.5932, 0.8001, 0.5918, 0.7869, 0.5408, 0.7858, 0.4888, 0.8001, 0.5411, 0.8001, 0.5411, 0.7858, 0.4888, 0.8001, 0.4906, 0.7858, 0.4888, 0.7849, 0.4595, 0.8001, 0.4906, 0.8001, 0.4906, 0.7849, 0.4595, 0.8001, 0.4623, 0.7841, 0.2846, 0.8001, 0.3373, 0.783, 0.337, 0.783, 0.337, 0.8001, 0.3373, 0.7829, 0.3897, 0.8001, 0.3373, 0.8001, 0.3879, 0.7829, 0.3897, 0.8001, 0.2585, 0.8436, 0.2677, 0.8436, 0.2929, 0.8001, 0.2585, 0.8436, 0.2929, 0.8001, 0.2867, 0.8001, 0.2867, 0.8436, 0.2929, 0.8436, 0.338, 0.8001, 0.2867, 0.8436, 0.338, 0.8001, 0.3373, 0.8001, 0.3373, 0.8436, 0.338, 0.8001, 0.3879, 0.8436, 0.338, 0.8436, 0.3832, 0.8001, 0.3879, 0.8001, 0.3879, 0.8436, 0.3832, 0.8001, 0.4144, 0.8436, 0.3832, 0.8436, 0.4068, 0.8001, 0.4144, 0.8436, 0.2677, 0.9676, 0.2946, 0.9676, 0.3111, 0.8436, 0.2677, 0.9676, 0.3111, 0.8436, 0.2929, 0.8436, 0.2929, 0.9676, 0.3111, 0.9676, 0.3404, 0.8436, 0.2929, 0.9676, 0.3404, 0.8436, 0.338, 0.8436, 0.338, 0.9676, 0.3404, 0.8436, 0.3832, 0.9676, 0.3404, 0.9676, 0.3698, 0.8436, 0.3832, 0.8436, 0.3832, 0.9676, 0.3698, 0.8436, 0.4068, 0.9676, 0.3698, 0.9676, 0.3852, 0.8436, 0.4068, 0.9676, 0.2946, 0.9769, 0.3292, 0.9769, 0.3376, 0.9676, 0.2946, 0.9769, 0.3376, 0.9676, 0.3111, 0.9676, 0.3111, 0.9769, 0.3376, 0.9769, 0.3528, 0.9676, 0.3111, 0.9769, 0.3528, 0.9676, 0.3404, 0.9676, 0.3404, 0.9769, 0.3528, 0.9676, 0.3698, 0.9769, 0.3528, 0.9769, 0.3679, 0.9676, 0.3698, 0.9676, 0.3698, 0.9769, 0.3679, 0.9676, 0.3852, 0.9769, 0.3679, 0.9769, 0.3759, 0.9676, 0.3852, 0.7841, 0.2846, 0.8001, 0.2867, 0.8001, 0.3373, 0.7849, 0.2556, 0.8001, 0.2867, 0.7841, 0.2846, 0.7849, 0.2556, 0.8001, 0.2585, 0.8001, 0.2867, 0.7829, 0.3897, 0.8001, 0.3879, 0.7849, 0.4168, 0.8001, 0.3879, 0.8001, 0.4144, 0.7849, 0.4168, 0.5038, 0.533, 0.5038, 0.5415, 0.5038, 0.5566, 0.5038, 0.5718, 0.5038, 0.5797, 0.5038, 0.5718, 0.5038, 0.5566, 0.5038, 0.5415, 0.6937, 0.5932, 0.6806, 0.5918, 0.6806, 0.5411, 0.6937, 0.5932, 0.6806, 0.5411, 0.6938, 0.5408, 0.6806, 0.6182, 0.6371, 0.6107, 0.6371, 0.587, 0.6806, 0.6182, 0.6371, 0.587, 0.6806, 0.5918, 0.6806, 0.5918, 0.6371, 0.587, 0.6371, 0.5418, 0.6806, 0.5918, 0.6371, 0.5418, 0.6806, 0.5411, 0.6806, 0.5411, 0.6371, 0.5418, 0.6806, 0.4906, 0.6371, 0.5418, 0.6371, 0.4968, 0.6806, 0.4906, 0.6806, 0.4906, 0.6371, 0.4968, 0.6806, 0.4623, 0.6371, 0.4968, 0.6371, 0.4716, 0.6806, 0.4623, 0.6371, 0.6107, 0.513, 0.5891, 0.513, 0.5737, 0.6371, 0.6107, 0.513, 0.5737, 0.6371, 0.587, 0.6371, 0.587, 0.513, 0.5737, 0.513, 0.5443, 0.6371, 0.587, 0.513, 0.5443, 0.6371, 0.5418, 0.6371, 0.5418, 0.513, 0.5443, 0.6371, 0.4968, 0.513, 0.5443, 0.513, 0.5149, 0.6371, 0.4968, 0.6371, 0.4968, 0.513, 0.5149, 0.6371, 0.4716, 0.513, 0.5149, 0.513, 0.4985, 0.6371, 0.4716, 0.513, 0.5891, 0.5038, 0.5797, 0.5038, 0.5718, 0.513, 0.5891, 0.5038, 0.5718, 0.513, 0.5737, 0.513, 0.5737, 0.5038, 0.5718, 0.5038, 0.5566, 0.513, 0.5737, 0.5038, 0.5566, 0.513, 0.5443, 0.513, 0.5443, 0.5038, 0.5566, 0.513, 0.5149, 0.5038, 0.5566, 0.5038, 0.5415, 0.513, 0.5149, 0.513, 0.5149, 0.5038, 0.5415, 0.513, 0.4985, 0.5038, 0.5415, 0.5038, 0.533, 0.513, 0.4985, 0.6957, 0.6207, 0.6806, 0.6182, 0.6806, 0.5918, 0.6957, 0.6207, 0.6806, 0.5918, 0.6937, 0.5932, 0.6938, 0.5408, 0.6806, 0.5411, 0.6949, 0.4888, 0.6806, 0.5411, 0.6806, 0.4906, 0.6949, 0.4888, 0.6949, 0.4888, 0.6806, 0.4906, 0.6957, 0.4595, 0.6806, 0.4906, 0.6806, 0.4623, 0.6957, 0.4595])
me_cylinder_001.materials.append(mat_material_texture)
me_cylinder_001.materials.append(mat_material_glass)
me_cylinder_001.use_remesh_preserve_volume = False
me_cylinder_001.use_remesh_preserve_attributes = False
me_cylinder_001.use_mirror_vertex_groups = False
me_cylinder_001.update()
me_cylinder = bpy.data.meshes.new('Cylinder')
me_cylinder.from_pydata([(-0.3483, 0.3483, 1.83), (-0.3483, 0.3483, 2.27), (-0.8302, 0.1295, 1.85), (-0.3483, 0.3483, 1.54), (-0.7474, 0.1241, 2.287), (-0.4432, 0.2521, 1.143), (-0.6915, 0.2367, 1.83), (-0.4731, 0.2121, 2.547), (-0.6606, 0.226, 2.27), (-0.693, 0.2271, 1.396), (-0.4598, 0.2493, 1.154), (-0.3764, 0.3347, 1.507), (-0.6844, 0.2263, 1.378), (-0.6936, 0.2279, 1.416), (-0.4186, 0.3242, 1.522), (-0.6919, 0.2365, 1.81), (-0.4149, 0.3266, 1.81), (-0.8344, 0.1299, 1.81), (-0.662, 0.2265, 2.25), (-0.7625, 0.1248, 2.25), (-0.4105, 0.3251, 2.25), (-0.4144, 0.3258, 1.85), (-0.6901, 0.2362, 1.85), (-0.8336, 0.1297, 1.83), (-0.6493, 0.2252, 2.287), (-0.7591, 0.1246, 2.27), (-0.3785, 0.3305, 2.289), (-0.3483, -0.3483, 1.83), (-0.3483, -0.3483, 2.27), (-0.8302, -0.1295, 1.85), (-0.3483, -0.3483, 1.54), (-0.7474, -0.1241, 2.287), (-0.4432, -0.2521, 1.143), (-0.6915, -0.2367, 1.83), (-0.4731, -0.2121, 2.547), (-0.6606, -0.226, 2.27), (-0.693, -0.2271, 1.396), (-0.4598, -0.2493, 1.154), (-0.3764, -0.3347, 1.507), (-0.6844, -0.2263, 1.378), (-0.6936, -0.2279, 1.416), (-0.4186, -0.3242, 1.522), (-0.6919, -0.2365, 1.81), (-0.4149, -0.3266, 1.81), (-0.8344, -0.1299, 1.81), (-0.662, -0.2265, 2.25), (-0.7625, -0.1248, 2.25), (-0.4105, -0.3251, 2.25), (-0.4144, -0.3258, 1.85), (-0.6901, -0.2362, 1.85), (-0.8336, -0.1297, 1.83), (-0.6493, -0.2252, 2.287), (-0.7591, -0.1246, 2.27), (-0.3785, -0.3305, 2.289), (-0.51, -4.33e-21, 0.85), (-0.901, -9.22e-21, 1.81), (-0.8166, -6.871e-21, 1.349), (-0.7585, -1.165e-20, 2.286), (-0.523, -4.436e-21, 0.8708), (-0.7997, -6.7e-21, 1.315), (-0.8943, -9.42e-21, 1.849), (-0.81, -6.775e-21, 1.33), (-0.7757, -1.146e-20, 2.251), (-0.9, -9.321e-21, 1.83), (-0.77, -1.156e-20, 2.27), (9.187e-07, 0.22, 5.75), (-0.1837, 0.1061, -2.677), (0.11, 0.1905, 5.75), (0.1905, 0.11, 5.75), (0.1837, 0.1061, -2.677), (0.1061, 0.1837, -2.677), (-0.1905, 0.11, 5.75), (-3.544e-07, 0.2121, -2.677), (-0.11, 0.1905, 5.75), (-2.963e-07, 0.38, -2.22), (0.19, 0.3291, -2.22), (0.3291, 0.19, -2.22), (-0.3291, 0.19, -2.22), (-0.19, 0.3291, -2.22), (-6.39e-08, 0.51, -0.74), (0.255, 0.4417, -0.74), (0.4417, 0.255, -0.74), (-0.4417, 0.255, -0.74), (-0.255, 0.4417, -0.74), (2.166e-07, 0.51, 1.251), (0.255, 0.4417, 1.251), (0.4417, 0.255, 1.251), (-0.4417, 0.255, 0.85), (-0.255, 0.4417, 1.251), (4.381e-07, 0.51, 2.64), (0.255, 0.4417, 2.64), (0.4417, 0.255, 2.64), (-0.4417, 0.255, 2.64), (-0.255, 0.4417, 2.64), (6.435e-07, 0.459, 3.93), (0.2295, 0.3975, 3.93), (0.3975, 0.2295, 3.93), (-0.3975, 0.2295, 3.93), (-0.2295, 0.3975, 3.93), (7.276e-07, 0.37, 5.29), (0.175, 0.3204, 5.248), (0.3032, 0.185, 5.217), (-0.3032, 0.185, 5.363), (-0.175, 0.3204, 5.332), (-0.1061, 0.1837, -2.677), (-0.1598, 0.2769, -2.458), (-0.2769, 0.1598, -2.458), (0.2769, 0.1598, -2.458), (0.1598, 0.2769, -2.458), (-3.266e-07, 0.3197, -2.458), (-1.796e-07, 0.4799, -1.48), (0.24, 0.4156, -1.48), (0.4156, 0.24, -1.48), (-0.4156, 0.24, -1.48), (-0.24, 0.4156, -1.48), (7.599e-07, 0.4147, 4.65), (0.205, 0.3591, 4.65), (0.355, 0.2073, 4.65), (-0.3463, 0.23, 4.706), (-0.205, 0.3591, 4.65), (-0.3483, 0.3483, 1.83), (-0.3483, 0.3483, 2.27), (-0.3483, 0.3483, 1.54), (-0.255, 0.4417, 0.38), (-0.4417, 0.255, 0.38), (0.4417, 0.255, 0.38), (-0.3483, 0.3483, 2.64), (0.08654, 0.4868, 0.9367), (0.1541, 0.4687, 0.9411), (0.1212, 0.4775, 1.251), (0.1202, 0.4778, -0.4758), (0.1972, 0.4572, 0.38), (0.2003, 0.4563, -0.1854), (0.0404, 0.4992, -0.1807), (0.04344, 0.4984, 0.38), (8.885e-08, 0.51, 0.38), (0.255, 0.4417, 0.38), (-0.4432, 0.2521, 1.143), (-0.4731, 0.2121, 2.547), (7.332e-07, 0.3181, 5.29), (0.1494, 0.2758, 5.254), (0.2594, 0.1596, 5.228), (-0.2593, 0.1596, 5.352), (-0.1494, 0.2758, 5.326), (7.402e-07, 0.3875, 5.04), (0.1867, 0.3355, 5.014), (0.3234, 0.1937, 4.996), (-0.38, 0.23, 5.09), (-0.1867, 0.3355, 5.066), (7.08e-07, 0.4344, 4.329), (0.2159, 0.3762, 4.329), (0.374, 0.2172, 4.329), (-0.38, 0.23, 4.33), (-0.2159, 0.3762, 4.329), (-0.3653, 0.23, 4.952), (-0.345, 0.23, 4.459), (7.276e-07, 0.37, 5.29), (0.175, 0.3204, 5.248), (0.3032, 0.185, 5.217), (-0.175, 0.3204, 5.332), (-0.3032, 0.185, 5.363), (7.332e-07, 0.3181, 5.29), (0.1494, 0.2758, 5.254), (0.2594, 0.1596, 5.228), (-0.2593, 0.1596, 5.352), (-0.1494, 0.2758, 5.326), (9.187e-07, -0.22, 5.75), (-0.1837, -0.1061, -2.677), (0.11, -0.1905, 5.75), (0.1905, -0.11, 5.75), (0.1837, -0.1061, -2.677), (0.1061, -0.1837, -2.677), (-0.1905, -0.11, 5.75), (-3.544e-07, -0.2121, -2.677), (-0.11, -0.1905, 5.75), (-2.963e-07, -0.38, -2.22), (0.19, -0.3291, -2.22), (0.3291, -0.19, -2.22), (-0.3291, -0.19, -2.22), (-0.19, -0.3291, -2.22), (-6.39e-08, -0.51, -0.74), (0.255, -0.4417, -0.74), (0.4417, -0.255, -0.74), (-0.4417, -0.255, -0.74), (-0.255, -0.4417, -0.74), (2.166e-07, -0.51, 1.251), (0.255, -0.4417, 1.251), (0.4417, -0.255, 1.251), (-0.4417, -0.255, 0.85), (-0.255, -0.4417, 1.251), (4.381e-07, -0.51, 2.64), (0.255, -0.4417, 2.64), (0.4417, -0.255, 2.64), (-0.4417, -0.255, 2.64), (-0.255, -0.4417, 2.64), (6.435e-07, -0.459, 3.93), (0.2295, -0.3975, 3.93), (0.3975, -0.2295, 3.93), (-0.3975, -0.2295, 3.93), (-0.2295, -0.3975, 3.93), (7.276e-07, -0.37, 5.29), (0.175, -0.3204, 5.248), (0.3032, -0.185, 5.217), (-0.3032, -0.185, 5.363), (-0.175, -0.3204, 5.332), (-0.1061, -0.1837, -2.677), (-0.1598, -0.2769, -2.458), (-0.2769, -0.1598, -2.458), (0.2769, -0.1598, -2.458), (0.1598, -0.2769, -2.458), (-3.266e-07, -0.3197, -2.458), (-1.796e-07, -0.4799, -1.48), (0.24, -0.4156, -1.48), (0.4156, -0.24, -1.48), (-0.4156, -0.24, -1.48), (-0.24, -0.4156, -1.48), (7.599e-07, -0.4147, 4.65), (0.205, -0.3591, 4.65), (0.355, -0.2073, 4.65), (-0.3463, -0.23, 4.706), (-0.205, -0.3591, 4.65), (-0.3483, -0.3483, 1.83), (-0.3483, -0.3483, 2.27), (-0.3483, -0.3483, 1.54), (-0.255, -0.4417, 0.38), (-0.4417, -0.255, 0.38), (0.4417, -0.255, 0.38), (-0.3483, -0.3483, 2.64), (0.08654, -0.4868, 0.9367), (0.1541, -0.4687, 0.9411), (0.1212, -0.4775, 1.251), (0.1202, -0.4778, -0.4758), (0.1972, -0.4572, 0.38), (0.2003, -0.4563, -0.1854), (0.0404, -0.4992, -0.1807), (0.04344, -0.4984, 0.38), (8.885e-08, -0.51, 0.38), (0.255, -0.4417, 0.38), (-0.4432, -0.2521, 1.143), (-0.4731, -0.2121, 2.547), (-3.626e-07, 1.813e-07, -2.89), (-0.2121, 1.037e-07, -2.677), (0.22, -6.896e-07, 5.75), (0.2121, 1.931e-07, -2.677), (-0.22, -7.822e-07, 5.75), (0.38, 1.697e-07, -2.22), (-0.38, 9.661e-09, -2.22), (0.51, 2.319e-08, -0.74), (-0.51, -1.916e-07, -0.74), (0.51, -1.704e-07, 1.251), (-0.51, -3.411e-07, 0.85), (0.51, -3.232e-07, 2.64), (-0.51, -5.38e-07, 2.64), (0.459, 0.0, 3.93), (-0.459, 0.0, 3.93), (0.2998, -6.585e-07, 5.218), (-0.2998, -7.749e-07, 5.362), (-0.3197, 5.117e-08, -2.458), (0.3197, 1.858e-07, -2.458), (0.4799, 1.001e-07, -1.48), (-0.4799, -1.02e-07, -1.48), (0.41, 0.0, 4.65), (-0.51, -3.1e-07, 0.38), (0.51, -9.033e-08, 0.38), (7.332e-07, -0.3181, 5.29), (0.1494, -0.2758, 5.254), (0.2594, -0.1596, 5.228), (-0.3501, -7.846e-07, 5.374), (-0.2593, -0.1596, 5.352), (-0.1494, -0.2758, 5.326), (0.3501, 0.0, 5.206), (7.402e-07, -0.3875, 5.04), (0.1867, -0.3355, 5.014), (0.3234, -0.1937, 4.996), (0.3735, 0.0, 4.989), (-0.38, 6.839e-07, 5.09), (-0.38, -0.23, 5.09), (-0.1867, -0.3355, 5.066), (7.08e-07, -0.4344, 4.329), (0.2159, -0.3762, 4.329), (0.374, -0.2172, 4.329), (0.4318, 0.0, 4.329), (-0.4318, 5.818e-07, 4.33), (-0.38, -0.23, 4.33), (-0.2159, -0.3762, 4.329), (-0.3653, -0.23, 4.952), (-0.345, -0.23, 4.459), (7.276e-07, -0.37, 5.29), (0.175, -0.3204, 5.248), (0.3032, -0.185, 5.217), (-0.175, -0.3204, 5.332), (-0.3032, -0.185, 5.363), (0.2998, 0.0, 5.218), (-0.2998, 0.0, 5.362), (7.332e-07, -0.3181, 5.29), (0.1494, -0.2758, 5.254), (0.2594, -0.1596, 5.228), (0.3501, 0.0, 5.206), (-0.3501, 0.0, 5.374), (-0.2593, -0.1596, 5.352), (-0.1494, -0.2758, 5.326), (0.1048, 0.1816, 5.75), (9.197e-07, 0.2096, 5.75), (0.1816, 0.1048, 5.75), (0.2096, -6.733e-07, 5.75), (-0.1816, 0.1048, 5.75), (-0.2096, -7.637e-07, 5.75), (-0.1048, 0.1816, 5.75), (0.1048, -0.1816, 5.75), (9.197e-07, -0.2096, 5.75), (0.1816, -0.1048, 5.75), (-0.1816, -0.1048, 5.75), (-0.1048, -0.1816, 5.75), (0.1048, 0.1816, 5.25), (1.824e-06, 0.2096, 5.25), (0.1816, 0.1048, 5.25), (0.2096, -6.733e-07, 5.25), (-0.1816, 0.1048, 5.25), (-0.2096, -7.637e-07, 5.25), (-0.1048, 0.1816, 5.25), (0.1048, -0.1816, 5.25), (1.824e-06, -0.2096, 5.25), (0.1816, -0.1048, 5.25), (-0.1816, -0.1048, 5.25), (-0.1048, -0.1816, 5.25), (9.187e-07, 0.22, 5.75), (0.11, 0.1905, 5.75), (0.1905, 0.11, 5.75), (-0.1905, 0.11, 5.75), (-0.11, 0.1905, 5.75), (9.187e-07, -0.22, 5.75), (0.11, -0.1905, 5.75), (0.1905, -0.11, 5.75), (-0.1905, -0.11, 5.75), (-0.11, -0.1905, 5.75), (0.22, -6.896e-07, 5.75), (-0.22, -7.822e-07, 5.75), (0.1048, 0.1816, 5.75), (9.197e-07, 0.2096, 5.75), (0.1816, 0.1048, 5.75), (0.2096, -6.733e-07, 5.75), (-0.1816, 0.1048, 5.75), (-0.2096, -7.637e-07, 5.75), (-0.1048, 0.1816, 5.75), (0.1048, -0.1816, 5.75), (9.197e-07, -0.2096, 5.75), (0.1816, -0.1048, 5.75), (-0.1816, -0.1048, 5.75), (-0.1048, -0.1816, 5.75), (0.1048, 0.1816, 5.25), (1.824e-06, 0.2096, 5.25), (0.1816, 0.1048, 5.25), (0.2096, -6.733e-07, 5.25), (-0.1816, 0.1048, 5.25), (-0.2096, -7.637e-07, 5.25), (-0.1048, 0.1816, 5.25), (0.1048, -0.1816, 5.25), (1.824e-06, -0.2096, 5.25), (0.1816, -0.1048, 5.25), (-0.1816, -0.1048, 5.25), (-0.1048, -0.1816, 5.25)], [], [(26, 7, 1), (10, 11, 3, 5), (58, 10, 5, 54), (11, 12, 9, 3), (12, 59, 61, 9), (13, 14, 3, 9), (16, 15, 6, 0), (17, 55, 63, 23), (15, 17, 23, 6), (14, 16, 0, 3), (56, 13, 9, 61), (18, 19, 25, 8), (20, 18, 8, 1), (19, 62, 64, 25), (21, 20, 1, 0), (22, 21, 0, 6), (60, 2, 23, 63), (2, 22, 6, 23), (4, 24, 8, 25), (24, 26, 1, 8), (57, 4, 25, 64), (53, 28, 34), (37, 32, 30, 38), (58, 54, 32, 37), (38, 30, 36, 39), (39, 36, 61, 59), (40, 36, 30, 41), (43, 27, 33, 42), (44, 50, 63, 55), (42, 33, 50, 44), (41, 30, 27, 43), (56, 61, 36, 40), (45, 35, 52, 46), (47, 28, 35, 45), (46, 52, 64, 62), (48, 27, 28, 47), (49, 33, 27, 48), (60, 63, 50, 29), (29, 50, 33, 49), (31, 52, 35, 51), (51, 35, 28, 53), (57, 64, 52, 31), (143, 142, 71, 73), (241, 257, 106, 66), (69, 107, 258, 243), (70, 108, 107, 69), (72, 109, 108, 70), (240, 66, 104), (240, 104, 72), (240, 241, 66), (110, 79, 80, 111), (111, 80, 81, 112), (112, 81, 247, 259), (260, 248, 82, 113), (114, 83, 79, 110), (113, 82, 83, 114), (123, 88, 84, 135), (80, 136, 125, 81), (135, 134, 133), (134, 135, 127), (132, 131, 136), (80, 132, 136), (88, 87, 122), (248, 262, 124, 82), (89, 94, 95, 90), (90, 95, 96, 91), (91, 96, 253, 251), (252, 254, 97, 92), (93, 98, 94, 89), (92, 97, 98, 93, 126), (144, 99, 100, 145), (145, 100, 101, 146), (275, 267, 102, 147), (148, 103, 99, 144), (147, 102, 103, 148), (240, 69, 243), (240, 70, 69), (240, 72, 70), (109, 74, 75, 108), (108, 75, 76, 107), (107, 76, 245, 258), (257, 246, 77, 106), (105, 78, 74, 109), (106, 77, 78, 105), (104, 105, 109, 72), (66, 106, 105, 104), (74, 110, 111, 75), (75, 111, 112, 76), (76, 112, 259, 245), (246, 260, 113, 77), (78, 114, 110, 74), (77, 113, 114, 78), (149, 115, 116, 150), (150, 116, 117, 151), (151, 117, 261, 281), (153, 119, 115, 149), (154, 147, 148), (130, 132, 80), (85, 90, 91, 86), (84, 89, 90, 85, 129), (122, 87, 137), (88, 93, 89, 84), (131, 128, 136), (124, 87, 88, 123), (125, 86, 249, 263), (81, 125, 263, 247), (83, 123, 135, 79), (79, 135, 133), (128, 129, 85), (82, 124, 123, 83), (136, 85, 86, 125), (252, 92, 138), (92, 126, 121), (87, 250, 137), (84, 129, 127), (86, 91, 251, 249), (79, 130, 80), (128, 85, 136), (262, 250, 87, 124), (135, 84, 127), (79, 133, 130), (92, 121, 138), (122, 120, 121, 126, 93, 88), (139, 143, 73, 65), (255, 141, 68, 242), (141, 140, 67, 68), (140, 139, 65, 67), (142, 256, 244, 71), (115, 144, 145, 116), (116, 145, 146, 117), (117, 146, 274, 261), (119, 148, 144, 115), (154, 148, 119), (94, 149, 150, 95), (95, 150, 151, 96), (96, 151, 281, 253), (254, 282, 152, 97), (98, 153, 149, 94), (97, 152, 153, 98), (155, 118, 119), (155, 119, 153), (118, 154, 119), (152, 155, 153), (146, 101, 270, 274), (293, 164, 160, 298), (161, 162, 157, 156), (162, 163, 158, 157), (163, 292, 297, 158), (165, 161, 156, 159), (164, 165, 159, 160), (269, 174, 172, 268), (241, 167, 207, 257), (170, 243, 258, 208), (171, 170, 208, 209), (173, 171, 209, 210), (240, 205, 167), (240, 173, 205), (240, 167, 241), (211, 212, 181, 180), (212, 213, 182, 181), (213, 259, 247, 182), (260, 214, 183, 248), (215, 211, 180, 184), (214, 215, 184, 183), (224, 236, 185, 189), (181, 182, 226, 237), (236, 234, 235), (235, 228, 236), (233, 237, 232), (181, 237, 233), (189, 223, 188), (248, 183, 225, 262), (190, 191, 196, 195), (191, 192, 197, 196), (192, 251, 253, 197), (252, 193, 198, 254), (194, 190, 195, 199), (193, 227, 194, 199, 198), (271, 272, 201, 200), (272, 273, 202, 201), (275, 276, 203, 267), (277, 271, 200, 204), (276, 277, 204, 203), (240, 243, 170), (240, 170, 171), (240, 171, 173), (210, 209, 176, 175), (209, 208, 177, 176), (208, 258, 245, 177), (257, 207, 178, 246), (206, 210, 175, 179), (207, 206, 179, 178), (205, 173, 210, 206), (167, 205, 206, 207), (175, 176, 212, 211), (176, 177, 213, 212), (177, 245, 259, 213), (246, 178, 214, 260), (179, 175, 211, 215), (178, 179, 215, 214), (278, 279, 217, 216), (279, 280, 218, 217), (280, 281, 261, 218), (284, 278, 216, 220), (285, 277, 276), (231, 181, 233), (186, 187, 192, 191), (185, 230, 186, 191, 190), (223, 238, 188), (189, 185, 190, 194), (232, 237, 229), (225, 224, 189, 188), (226, 263, 249, 187), (182, 247, 263, 226), (184, 180, 236, 224), (180, 234, 236), (229, 186, 230), (183, 184, 224, 225), (237, 226, 187, 186), (252, 239, 193), (193, 222, 227), (188, 238, 250), (185, 228, 230), (187, 249, 251, 192), (180, 181, 231), (229, 237, 186), (262, 225, 188, 250), (236, 228, 185), (180, 231, 234), (193, 239, 222), (223, 189, 194, 227, 222, 221), (264, 166, 174, 269), (255, 242, 169, 266), (266, 169, 168, 265), (265, 168, 166, 264), (268, 172, 244, 256), (216, 217, 272, 271), (217, 218, 273, 272), (218, 261, 274, 273), (220, 216, 271, 277), (285, 220, 277), (195, 196, 279, 278), (196, 197, 280, 279), (197, 253, 281, 280), (254, 198, 283, 282), (199, 195, 278, 284), (198, 199, 284, 283), (286, 220, 219), (286, 284, 220), (219, 220, 285), (283, 284, 286), (273, 274, 270, 202), (293, 298, 291, 299), (294, 287, 288, 295), (295, 288, 289, 296), (296, 289, 297, 292), (300, 290, 287, 294), (299, 291, 290, 300), (312, 309, 321, 324), (311, 312, 324, 323), (306, 311, 323, 318), (310, 304, 316, 322), (308, 310, 322, 320), (309, 308, 320, 321), (302, 307, 319, 314), (307, 305, 317, 319), (305, 306, 318, 317), (304, 303, 315, 316), (303, 301, 313, 315), (301, 302, 314, 313), (338, 337, 326, 325), (337, 339, 327, 326), (339, 340, 335, 327), (342, 341, 328, 336), (341, 343, 329, 328), (343, 338, 325, 329), (344, 345, 330, 331), (346, 344, 331, 332), (340, 346, 332, 335), (347, 342, 336, 333), (348, 347, 333, 334), (345, 348, 334, 330), (350, 355, 353, 354, 359, 360, 357, 356, 358, 352, 351, 349)])
me_cylinder.polygons.foreach_set('use_smooth', [1, 1, 1, 1, 1, 1, 1, 1, 1, 1, 1, 1, 1, 1, 1, 1, 1, 1, 1, 1, 1, 1, 1, 1, 1, 1, 1, 1, 1, 1, 1, 1, 1, 1, 1, 1, 1, 1, 1, 1, 1, 1, 1, 1, 1, 1, 1, 1, 1, 1, 1, 1, 1, 1, 1, 1, 1, 1, 1, 1, 1, 1, 1, 1, 1, 1, 1, 1, 1, 1, 1, 1, 1, 1, 1, 1, 1, 1, 1, 1, 1, 1, 1, 1, 1, 1, 1, 1, 1, 1, 1, 1, 1, 1, 1, 1, 1, 1, 1, 1, 1, 1, 1, 1, 1, 1, 1, 1, 1, 1, 1, 1, 1, 1, 1, 1, 1, 1, 1, 1, 1, 1, 1, 1, 1, 1, 1, 1, 1, 1, 1, 1, 1, 1, 1, 1, 1, 1, 1, 1, 1, 1, 1, 1, 0, 0, 0, 0, 0, 0, 1, 1, 1, 1, 1, 1, 1, 1, 1, 1, 1, 1, 1, 1, 1, 1, 1, 1, 1, 1, 1, 1, 1, 1, 1, 1, 1, 1, 1, 1, 1, 1, 1, 1, 1, 1, 1, 1, 1, 1, 1, 1, 1, 1, 1, 1, 1, 1, 1, 1, 1, 1, 1, 1, 1, 1, 1, 1, 1, 1, 1, 1, 1, 1, 1, 1, 1, 1, 1, 1, 1, 1, 1, 1, 1, 1, 1, 1, 1, 1, 1, 1, 1, 1, 1, 1, 1, 1, 1, 1, 1, 1, 1, 1, 1, 1, 1, 1, 1, 1, 1, 1, 0, 0, 0, 0, 0, 0, 1, 1, 1, 1, 1, 1, 1, 1, 1, 1, 1, 1, 0, 0, 0, 0, 0, 0, 0, 0, 0, 0, 0, 0, 0])
_uv = me_cylinder.uv_layers.new(name='UVMap')
_uv.uv.foreach_set('vector', [0.4964, 0.74, 0.4724, 0.7488, 0.4982, 0.7372, 0.6024, 0.7476, 0.5695, 0.7398, 0.5664, 0.7372, 0.6034, 0.746, 0.6288, 0.7535, 0.6024, 0.7476, 0.6034, 0.746, 0.6308, 0.7522, 0.5695, 0.7398, 0.5815, 0.7685, 0.5798, 0.7693, 0.5664, 0.7372, 0.5815, 0.7685, 0.5873, 0.7793, 0.586, 0.7803, 0.5798, 0.7693, 0.5779, 0.7694, 0.568, 0.7437, 0.5664, 0.7372, 0.5798, 0.7693, 0.5411, 0.7434, 0.5411, 0.7692, 0.5393, 0.7692, 0.5393, 0.7372, 0.5411, 0.7825, 0.5411, 0.7887, 0.5393, 0.7887, 0.5393, 0.7825, 0.5411, 0.7692, 0.5411, 0.7825, 0.5393, 0.7825, 0.5393, 0.7692, 0.568, 0.7437, 0.5411, 0.7434, 0.5393, 0.7372, 0.5664, 0.7372, 0.5842, 0.7809, 0.5779, 0.7694, 0.5798, 0.7693, 0.586, 0.7803, 0.5001, 0.7664, 0.5001, 0.7758, 0.4982, 0.7755, 0.4982, 0.7663, 0.5001, 0.743, 0.5001, 0.7664, 0.4982, 0.7663, 0.4982, 0.7372, 0.5001, 0.7758, 0.5, 0.7771, 0.4982, 0.7765, 0.4982, 0.7755, 0.5374, 0.7433, 0.5001, 0.743, 0.4982, 0.7372, 0.5393, 0.7372, 0.5374, 0.7691, 0.5374, 0.7433, 0.5393, 0.7372, 0.5393, 0.7692, 0.5375, 0.7881, 0.5374, 0.7821, 0.5393, 0.7825, 0.5393, 0.7887, 0.5374, 0.7821, 0.5374, 0.7691, 0.5393, 0.7692, 0.5393, 0.7825, 0.4966, 0.7744, 0.4966, 0.7653, 0.4982, 0.7663, 0.4982, 0.7755, 0.4966, 0.7653, 0.4964, 0.74, 0.4982, 0.7372, 0.4982, 0.7663, 0.4967, 0.7754, 0.4966, 0.7744, 0.4982, 0.7755, 0.4982, 0.7765, 0.6919, 0.9323, 0.6901, 0.9295, 0.716, 0.9411, 0.5859, 0.9399, 0.5849, 0.9383, 0.622, 0.9295, 0.6189, 0.9321, 0.5595, 0.9458, 0.5576, 0.9446, 0.5849, 0.9383, 0.5859, 0.9399, 0.6189, 0.9321, 0.622, 0.9295, 0.6086, 0.9617, 0.6069, 0.9609, 0.6069, 0.9609, 0.6086, 0.9617, 0.6024, 0.9726, 0.601, 0.9716, 0.6105, 0.9617, 0.6086, 0.9617, 0.622, 0.9295, 0.6203, 0.936, 0.6472, 0.9357, 0.6491, 0.9295, 0.6491, 0.9615, 0.6472, 0.9616, 0.6472, 0.9749, 0.6491, 0.9748, 0.6491, 0.981, 0.6472, 0.9811, 0.6472, 0.9616, 0.6491, 0.9615, 0.6491, 0.9748, 0.6472, 0.9749, 0.6203, 0.936, 0.622, 0.9295, 0.6491, 0.9295, 0.6472, 0.9357, 0.6042, 0.9732, 0.6024, 0.9726, 0.6086, 0.9617, 0.6105, 0.9617, 0.6883, 0.9588, 0.6901, 0.9586, 0.6901, 0.9678, 0.6883, 0.9681, 0.6883, 0.9353, 0.6901, 0.9295, 0.6901, 0.9586, 0.6883, 0.9588, 0.6883, 0.9681, 0.6901, 0.9678, 0.6901, 0.9688, 0.6884, 0.9694, 0.6509, 0.9356, 0.6491, 0.9295, 0.6901, 0.9295, 0.6883, 0.9353, 0.6509, 0.9614, 0.6491, 0.9615, 0.6491, 0.9295, 0.6509, 0.9356, 0.6509, 0.9804, 0.6491, 0.981, 0.6491, 0.9748, 0.6509, 0.9745, 0.6509, 0.9745, 0.6491, 0.9748, 0.6491, 0.9615, 0.6509, 0.9614, 0.6917, 0.9667, 0.6901, 0.9678, 0.6901, 0.9586, 0.6917, 0.9576, 0.6917, 0.9576, 0.6901, 0.9586, 0.6901, 0.9295, 0.6919, 0.9323, 0.6917, 0.9678, 0.6901, 0.9688, 0.6901, 0.9678, 0.6917, 0.9667, 0.0266, 0.06279, 0.02906, 0.07306, 0.06619, 0.06663, 0.06619, 0.05911, 0.96, 0.7244, 0.9396, 0.7345, 0.9396, 0.7305, 0.96, 0.7218, 0.96, 0.6875, 0.9396, 0.6788, 0.9396, 0.6748, 0.96, 0.6848, 0.96, 0.6947, 0.9396, 0.6897, 0.9396, 0.6788, 0.96, 0.6875, 0.96, 0.7046, 0.9396, 0.7046, 0.9396, 0.6897, 0.96, 0.6947, 0.9799, 0.7046, 0.96, 0.7218, 0.96, 0.7145, 0.9799, 0.7046, 0.96, 0.7145, 0.96, 0.7046, 0.9799, 0.7046, 0.96, 0.7244, 0.96, 0.7218, 0.8483, 0.7046, 0.7792, 0.7046, 0.7792, 0.6808, 0.8483, 0.6822, 0.8483, 0.6822, 0.7792, 0.6808, 0.7792, 0.6634, 0.8483, 0.6658, 0.8483, 0.6658, 0.7792, 0.6634, 0.7792, 0.657, 0.8483, 0.6598, 0.8483, 0.7494, 0.7792, 0.7522, 0.7792, 0.7459, 0.8483, 0.7434, 0.8483, 0.727, 0.7792, 0.7284, 0.7792, 0.7046, 0.8483, 0.7046, 0.8483, 0.7434, 0.7792, 0.7459, 0.7792, 0.7284, 0.8483, 0.727, 0.6747, 0.7284, 0.5933, 0.7284, 0.5933, 0.7046, 0.6747, 0.7046, 0.7792, 0.6808, 0.6747, 0.6808, 0.6747, 0.6634, 0.7792, 0.6634, 0.6747, 0.7046, 0.6747, 0.7006, 0.727, 0.7009, 0.6747, 0.7006, 0.6747, 0.7046, 0.6227, 0.6966, 0.7274, 0.6859, 0.6747, 0.6862, 0.6747, 0.6808, 0.7792, 0.6808, 0.7274, 0.6859, 0.6747, 0.6808, 0.5933, 0.7284, 0.6308, 0.7459, 0.5664, 0.7372, 0.7792, 0.7522, 0.6747, 0.7522, 0.6747, 0.7459, 0.7792, 0.7459, 0.4637, 0.7046, 0.3432, 0.7046, 0.3432, 0.6832, 0.4637, 0.6808, 0.4637, 0.6808, 0.3432, 0.6832, 0.3432, 0.6675, 0.4637, 0.6634, 0.4637, 0.6634, 0.3432, 0.6675, 0.3432, 0.6618, 0.4637, 0.657, 0.4637, 0.7522, 0.3432, 0.7475, 0.3432, 0.7417, 0.4637, 0.7459, 0.4637, 0.7284, 0.3432, 0.7261, 0.3432, 0.7046, 0.4637, 0.7046, 0.4637, 0.7459, 0.3432, 0.7417, 0.3432, 0.7261, 0.4637, 0.7284, 0.4637, 0.7372, 0.2396, 0.7046, 0.2163, 0.7046, 0.2202, 0.6883, 0.242, 0.6872, 0.242, 0.6872, 0.2202, 0.6883, 0.2231, 0.6763, 0.2437, 0.6744, 0.2349, 0.7401, 0.2084, 0.7373, 0.2095, 0.7329, 0.2349, 0.7401, 0.2372, 0.7221, 0.2123, 0.721, 0.2163, 0.7046, 0.2396, 0.7046, 0.2349, 0.7401, 0.2095, 0.7329, 0.2123, 0.721, 0.2372, 0.7221, 0.9799, 0.7046, 0.96, 0.6875, 0.96, 0.6848, 0.9799, 0.7046, 0.96, 0.6947, 0.96, 0.6875, 0.9799, 0.7046, 0.96, 0.7046, 0.96, 0.6947, 0.9396, 0.7046, 0.9174, 0.7046, 0.9174, 0.6869, 0.9396, 0.6897, 0.9396, 0.6897, 0.9174, 0.6869, 0.9174, 0.6739, 0.9396, 0.6788, 0.9396, 0.6788, 0.9174, 0.6739, 0.9174, 0.6692, 0.9396, 0.6748, 0.9396, 0.7345, 0.9174, 0.7401, 0.9174, 0.7354, 0.9396, 0.7305, 0.9396, 0.7196, 0.9174, 0.7224, 0.9174, 0.7046, 0.9396, 0.7046, 0.9396, 0.7305, 0.9174, 0.7354, 0.9174, 0.7224, 0.9396, 0.7196, 0.96, 0.7145, 0.9396, 0.7196, 0.9396, 0.7046, 0.96, 0.7046, 0.96, 0.7218, 0.9396, 0.7305, 0.9396, 0.7196, 0.96, 0.7145, 0.9174, 0.7046, 0.8483, 0.7046, 0.8483, 0.6822, 0.9174, 0.6869, 0.9174, 0.6869, 0.8483, 0.6822, 0.8483, 0.6658, 0.9174, 0.6739, 0.9174, 0.6739, 0.8483, 0.6658, 0.8483, 0.6598, 0.9174, 0.6692, 0.9174, 0.7401, 0.8483, 0.7494, 0.8483, 0.7434, 0.9174, 0.7354, 0.9174, 0.7224, 0.8483, 0.727, 0.8483, 0.7046, 0.9174, 0.7046, 0.9174, 0.7354, 0.8483, 0.7434, 0.8483, 0.727, 0.9174, 0.7224, 0.306, 0.7046, 0.276, 0.7046, 0.276, 0.6855, 0.306, 0.6845, 0.306, 0.6845, 0.276, 0.6855, 0.276, 0.6715, 0.306, 0.6697, 0.306, 0.6697, 0.276, 0.6715, 0.276, 0.6664, 0.306, 0.6643, 0.306, 0.7248, 0.276, 0.7238, 0.276, 0.7046, 0.306, 0.7046, 0.2478, 0.7387, 0.2349, 0.7401, 0.2372, 0.7221, 0.7546, 0.6934, 0.7274, 0.6859, 0.7792, 0.6808, 0.5933, 0.6808, 0.4637, 0.6808, 0.4637, 0.6634, 0.5933, 0.6634, 0.5933, 0.7046, 0.4637, 0.7046, 0.4637, 0.6808, 0.5933, 0.6808, 0.5933, 0.6933, 0.5664, 0.7372, 0.6308, 0.7459, 0.6034, 0.746, 0.5933, 0.7284, 0.4637, 0.7284, 0.4637, 0.7046, 0.5933, 0.7046, 0.6747, 0.6862, 0.6223, 0.6902, 0.6747, 0.6808, 0.6747, 0.7459, 0.6308, 0.7459, 0.5933, 0.7284, 0.6747, 0.7284, 0.6747, 0.6634, 0.5933, 0.6634, 0.5933, 0.657, 0.6747, 0.657, 0.7792, 0.6634, 0.6747, 0.6634, 0.6747, 0.657, 0.7792, 0.657, 0.7792, 0.7284, 0.6747, 0.7284, 0.6747, 0.7046, 0.7792, 0.7046, 0.7792, 0.7046, 0.6747, 0.7046, 0.727, 0.7009, 0.6223, 0.6902, 0.5933, 0.6933, 0.5933, 0.6808, 0.7792, 0.7459, 0.6747, 0.7459, 0.6747, 0.7284, 0.7792, 0.7284, 0.6747, 0.6808, 0.5933, 0.6808, 0.5933, 0.6634, 0.6747, 0.6634, 0.4637, 0.7522, 0.4637, 0.7459, 0.4724, 0.7488, 0.4637, 0.7459, 0.4637, 0.7372, 0.4982, 0.7372, 0.6308, 0.7459, 0.6308, 0.7522, 0.6034, 0.746, 0.5933, 0.7046, 0.5933, 0.6933, 0.6227, 0.6966, 0.5933, 0.6634, 0.4637, 0.6634, 0.4637, 0.657, 0.5933, 0.657, 0.7792, 0.7046, 0.7546, 0.6934, 0.7792, 0.6808, 0.6223, 0.6902, 0.5933, 0.6808, 0.6747, 0.6808, 0.6747, 0.7522, 0.6308, 0.7522, 0.6308, 0.7459, 0.6747, 0.7459, 0.6747, 0.7046, 0.5933, 0.7046, 0.6227, 0.6966, 0.7792, 0.7046, 0.727, 0.7009, 0.7546, 0.6934, 0.4637, 0.7459, 0.4982, 0.7372, 0.4724, 0.7488, 0.5664, 0.7372, 0.5393, 0.7372, 0.4982, 0.7372, 0.4637, 0.7372, 0.4637, 0.7284, 0.5933, 0.7284, 0.02325, 0.04884, 0.0266, 0.06279, 0.06619, 0.05911, 0.06619, 0.04884, 0.01653, 0.02085, 0.01744, 0.02463, 0.06619, 0.03106, 0.06619, 0.0283, 0.01744, 0.02463, 0.0199, 0.0349, 0.06619, 0.03857, 0.06619, 0.03106, 0.0199, 0.0349, 0.02325, 0.04884, 0.06619, 0.04884, 0.06619, 0.03857, 0.02906, 0.07306, 0.02997, 0.07683, 0.06619, 0.06938, 0.06619, 0.06663, 0.276, 0.7046, 0.2396, 0.7046, 0.242, 0.6872, 0.276, 0.6855, 0.276, 0.6855, 0.242, 0.6872, 0.2437, 0.6744, 0.276, 0.6715, 0.276, 0.6715, 0.2437, 0.6744, 0.2444, 0.6698, 0.276, 0.6664, 0.276, 0.7238, 0.2372, 0.7221, 0.2396, 0.7046, 0.276, 0.7046, 0.2478, 0.7387, 0.2372, 0.7221, 0.276, 0.7238, 0.3432, 0.7046, 0.306, 0.7046, 0.306, 0.6845, 0.3432, 0.6832, 0.3432, 0.6832, 0.306, 0.6845, 0.306, 0.6697, 0.3432, 0.6675, 0.3432, 0.6675, 0.306, 0.6697, 0.306, 0.6643, 0.3432, 0.6618, 0.3432, 0.7475, 0.3059, 0.7449, 0.3059, 0.7401, 0.3432, 0.7417, 0.3432, 0.7261, 0.306, 0.7248, 0.306, 0.7046, 0.3432, 0.7046, 0.3432, 0.7417, 0.3059, 0.7401, 0.306, 0.7248, 0.3432, 0.7261, 0.2938, 0.7368, 0.2708, 0.737, 0.276, 0.7238, 0.2938, 0.7368, 0.276, 0.7238, 0.306, 0.7248, 0.2708, 0.737, 0.2478, 0.7387, 0.276, 0.7238, 0.3059, 0.7401, 0.2938, 0.7368, 0.306, 0.7248, 0.2437, 0.6744, 0.2231, 0.6763, 0.2241, 0.672, 0.2444, 0.6698, 0.2095, 0.7326, 0.2104, 0.7288, 0.2095, 0.7329, 0.2084, 0.7373, 0.2163, 0.7046, 0.2196, 0.6907, 0.2202, 0.6883, 0.2163, 0.7046, 0.2196, 0.6907, 0.2221, 0.6804, 0.2231, 0.6763, 0.2202, 0.6883, 0.2221, 0.6804, 0.223, 0.6766, 0.2241, 0.672, 0.2231, 0.6763, 0.2129, 0.7186, 0.2163, 0.7046, 0.2163, 0.7046, 0.2123, 0.721, 0.2104, 0.7288, 0.2129, 0.7186, 0.2123, 0.721, 0.2095, 0.7329, 0.0266, 0.06279, 0.06619, 0.05911, 0.06619, 0.06663, 0.02906, 0.07306, 0.2283, 0.9168, 0.2283, 0.9141, 0.2487, 0.9228, 0.2487, 0.9268, 0.2283, 0.8798, 0.2283, 0.8771, 0.2487, 0.8671, 0.2487, 0.8711, 0.2283, 0.8871, 0.2283, 0.8798, 0.2487, 0.8711, 0.2487, 0.882, 0.2283, 0.897, 0.2283, 0.8871, 0.2487, 0.882, 0.2487, 0.897, 0.2084, 0.897, 0.2283, 0.9069, 0.2283, 0.9141, 0.2084, 0.897, 0.2283, 0.897, 0.2283, 0.9069, 0.2084, 0.897, 0.2283, 0.9141, 0.2283, 0.9168, 0.34, 0.897, 0.34, 0.8745, 0.4091, 0.8731, 0.4091, 0.897, 0.34, 0.8745, 0.34, 0.8581, 0.4091, 0.8557, 0.4091, 0.8731, 0.34, 0.8581, 0.34, 0.8521, 0.4091, 0.8493, 0.4091, 0.8557, 0.34, 0.9418, 0.34, 0.9358, 0.4091, 0.9382, 0.4091, 0.9446, 0.34, 0.9194, 0.34, 0.897, 0.4091, 0.897, 0.4091, 0.9208, 0.34, 0.9358, 0.34, 0.9194, 0.4091, 0.9208, 0.4091, 0.9382, 0.5137, 0.9208, 0.5137, 0.897, 0.595, 0.897, 0.595, 0.9208, 0.4091, 0.8731, 0.4091, 0.8557, 0.5137, 0.8557, 0.5137, 0.8731, 0.5137, 0.897, 0.4613, 0.8932, 0.5137, 0.8929, 0.5137, 0.8929, 0.5657, 0.8889, 0.5137, 0.897, 0.4609, 0.8783, 0.5137, 0.8731, 0.5137, 0.8785, 0.4091, 0.8731, 0.5137, 0.8731, 0.4609, 0.8783, 0.595, 0.9208, 0.622, 0.9295, 0.5576, 0.9382, 0.4091, 0.9446, 0.4091, 0.9382, 0.5137, 0.9382, 0.5137, 0.9446, 0.7247, 0.897, 0.7247, 0.8731, 0.8451, 0.8755, 0.8451, 0.897, 0.7247, 0.8731, 0.7247, 0.8557, 0.8451, 0.8598, 0.8451, 0.8755, 0.7247, 0.8557, 0.7247, 0.8493, 0.8451, 0.8541, 0.8451, 0.8598, 0.7247, 0.9446, 0.7247, 0.9382, 0.8451, 0.9341, 0.8451, 0.9398, 0.7247, 0.9208, 0.7247, 0.897, 0.8451, 0.897, 0.8451, 0.9184, 0.7247, 0.9382, 0.7247, 0.9295, 0.7247, 0.9208, 0.8451, 0.9184, 0.8451, 0.9341, 0.9488, 0.897, 0.9464, 0.8795, 0.9682, 0.8806, 0.9721, 0.897, 0.9464, 0.8795, 0.9446, 0.8668, 0.9653, 0.8687, 0.9682, 0.8806, 0.9534, 0.9324, 0.9534, 0.9324, 0.9789, 0.9253, 0.9799, 0.9296, 0.9511, 0.9144, 0.9488, 0.897, 0.9721, 0.897, 0.976, 0.9133, 0.9534, 0.9324, 0.9511, 0.9144, 0.976, 0.9133, 0.9789, 0.9253, 0.2084, 0.897, 0.2283, 0.8771, 0.2283, 0.8798, 0.2084, 0.897, 0.2283, 0.8798, 0.2283, 0.8871, 0.2084, 0.897, 0.2283, 0.8871, 0.2283, 0.897, 0.2487, 0.897, 0.2487, 0.882, 0.271, 0.8792, 0.271, 0.897, 0.2487, 0.882, 0.2487, 0.8711, 0.271, 0.8662, 0.271, 0.8792, 0.2487, 0.8711, 0.2487, 0.8671, 0.271, 0.8615, 0.271, 0.8662, 0.2487, 0.9268, 0.2487, 0.9228, 0.271, 0.9277, 0.271, 0.9324, 0.2487, 0.9119, 0.2487, 0.897, 0.271, 0.897, 0.271, 0.9147, 0.2487, 0.9228, 0.2487, 0.9119, 0.271, 0.9147, 0.271, 0.9277, 0.2283, 0.9069, 0.2283, 0.897, 0.2487, 0.897, 0.2487, 0.9119, 0.2283, 0.9141, 0.2283, 0.9069, 0.2487, 0.9119, 0.2487, 0.9228, 0.271, 0.897, 0.271, 0.8792, 0.34, 0.8745, 0.34, 0.897, 0.271, 0.8792, 0.271, 0.8662, 0.34, 0.8581, 0.34, 0.8745, 0.271, 0.8662, 0.271, 0.8615, 0.34, 0.8521, 0.34, 0.8581, 0.271, 0.9324, 0.271, 0.9277, 0.34, 0.9358, 0.34, 0.9418, 0.271, 0.9147, 0.271, 0.897, 0.34, 0.897, 0.34, 0.9194, 0.271, 0.9277, 0.271, 0.9147, 0.34, 0.9194, 0.34, 0.9358, 0.8824, 0.897, 0.8824, 0.8768, 0.9123, 0.8778, 0.9123, 0.897, 0.8824, 0.8768, 0.8824, 0.862, 0.9123, 0.8638, 0.9123, 0.8778, 0.8824, 0.862, 0.8824, 0.8566, 0.9123, 0.8587, 0.9123, 0.8638, 0.8824, 0.9171, 0.8824, 0.897, 0.9123, 0.897, 0.9123, 0.9161, 0.9406, 0.9311, 0.9511, 0.9144, 0.9534, 0.9324, 0.4338, 0.8857, 0.4091, 0.8731, 0.4609, 0.8783, 0.595, 0.8731, 0.595, 0.8557, 0.7247, 0.8557, 0.7247, 0.8731, 0.595, 0.897, 0.595, 0.8856, 0.595, 0.8731, 0.7247, 0.8731, 0.7247, 0.897, 0.622, 0.9295, 0.5849, 0.9383, 0.5576, 0.9382, 0.595, 0.9208, 0.595, 0.897, 0.7247, 0.897, 0.7247, 0.9208, 0.5137, 0.8785, 0.5137, 0.8731, 0.5661, 0.8826, 0.5137, 0.9382, 0.5137, 0.9208, 0.595, 0.9208, 0.5576, 0.9382, 0.5137, 0.8557, 0.5137, 0.8493, 0.595, 0.8493, 0.595, 0.8557, 0.4091, 0.8557, 0.4091, 0.8493, 0.5137, 0.8493, 0.5137, 0.8557, 0.4091, 0.9208, 0.4091, 0.897, 0.5137, 0.897, 0.5137, 0.9208, 0.4091, 0.897, 0.4613, 0.8932, 0.5137, 0.897, 0.5661, 0.8826, 0.595, 0.8731, 0.595, 0.8856, 0.4091, 0.9382, 0.4091, 0.9208, 0.5137, 0.9208, 0.5137, 0.9382, 0.5137, 0.8731, 0.5137, 0.8557, 0.595, 0.8557, 0.595, 0.8731, 0.7247, 0.9446, 0.716, 0.9411, 0.7247, 0.9382, 0.7247, 0.9382, 0.6901, 0.9295, 0.7247, 0.9295, 0.5576, 0.9382, 0.5849, 0.9383, 0.5576, 0.9446, 0.595, 0.897, 0.5657, 0.8889, 0.595, 0.8856, 0.595, 0.8557, 0.595, 0.8493, 0.7247, 0.8493, 0.7247, 0.8557, 0.4091, 0.897, 0.4091, 0.8731, 0.4338, 0.8857, 0.5661, 0.8826, 0.5137, 0.8731, 0.595, 0.8731, 0.5137, 0.9446, 0.5137, 0.9382, 0.5576, 0.9382, 0.5576, 0.9446, 0.5137, 0.897, 0.5657, 0.8889, 0.595, 0.897, 0.4091, 0.897, 0.4338, 0.8857, 0.4613, 0.8932, 0.7247, 0.9382, 0.716, 0.9411, 0.6901, 0.9295, 0.622, 0.9295, 0.595, 0.9208, 0.7247, 0.9208, 0.7247, 0.9295, 0.6901, 0.9295, 0.6491, 0.9295, 0.02325, 0.04884, 0.06619, 0.04884, 0.06619, 0.05911, 0.0266, 0.06279, 0.01653, 0.02085, 0.06619, 0.0283, 0.06619, 0.03106, 0.01744, 0.02463, 0.01744, 0.02463, 0.06619, 0.03106, 0.06619, 0.03857, 0.0199, 0.0349, 0.0199, 0.0349, 0.06619, 0.03857, 0.06619, 0.04884, 0.02325, 0.04884, 0.02906, 0.07306, 0.06619, 0.06663, 0.06619, 0.06938, 0.02997, 0.07683, 0.9123, 0.897, 0.9123, 0.8778, 0.9464, 0.8795, 0.9488, 0.897, 0.9123, 0.8778, 0.9123, 0.8638, 0.9446, 0.8668, 0.9464, 0.8795, 0.9123, 0.8638, 0.9123, 0.8587, 0.944, 0.8621, 0.9446, 0.8668, 0.9123, 0.9161, 0.9123, 0.897, 0.9488, 0.897, 0.9511, 0.9144, 0.9406, 0.9311, 0.9123, 0.9161, 0.9511, 0.9144, 0.8451, 0.897, 0.8451, 0.8755, 0.8824, 0.8768, 0.8824, 0.897, 0.8451, 0.8755, 0.8451, 0.8598, 0.8824, 0.862, 0.8824, 0.8768, 0.8451, 0.8598, 0.8451, 0.8541, 0.8824, 0.8566, 0.8824, 0.862, 0.8451, 0.9398, 0.8451, 0.9341, 0.8825, 0.9324, 0.8825, 0.9373, 0.8451, 0.9184, 0.8451, 0.897, 0.8824, 0.897, 0.8824, 0.9171, 0.8451, 0.9341, 0.8451, 0.9184, 0.8824, 0.9171, 0.8825, 0.9324, 0.8945, 0.9292, 0.9123, 0.9161, 0.9176, 0.9293, 0.8945, 0.9292, 0.8824, 0.9171, 0.9123, 0.9161, 0.9176, 0.9293, 0.9123, 0.9161, 0.9406, 0.9311, 0.8825, 0.9324, 0.8824, 0.9171, 0.8945, 0.9292, 0.9446, 0.8668, 0.944, 0.8621, 0.9642, 0.8643, 0.9653, 0.8687, 0.9788, 0.9249, 0.9799, 0.9296, 0.9789, 0.9253, 0.9779, 0.9212, 0.9721, 0.897, 0.9721, 0.897, 0.9682, 0.8806, 0.9687, 0.883, 0.9687, 0.883, 0.9682, 0.8806, 0.9653, 0.8687, 0.9663, 0.8727, 0.9663, 0.8727, 0.9653, 0.8687, 0.9642, 0.8643, 0.9654, 0.869, 0.9754, 0.9109, 0.976, 0.9133, 0.9721, 0.897, 0.9721, 0.897, 0.9779, 0.9212, 0.9789, 0.9253, 0.976, 0.9133, 0.9754, 0.9109, 0.06619, 0.05863, 0.06619, 0.04884, 0.01951, 0.04884, 0.01951, 0.05863, 0.06619, 0.06579, 0.06619, 0.05863, 0.01951, 0.05863, 0.01951, 0.06579, 0.06619, 0.06842, 0.06619, 0.06579, 0.01951, 0.06579, 0.01951, 0.06842, 0.06619, 0.03189, 0.06619, 0.02927, 0.01951, 0.02927, 0.01951, 0.03189, 0.06619, 0.03906, 0.06619, 0.03189, 0.01951, 0.03189, 0.01951, 0.03906, 0.06619, 0.04884, 0.06619, 0.03906, 0.01951, 0.03906, 0.01951, 0.04884, 0.06619, 0.04884, 0.06619, 0.05863, 0.01951, 0.05863, 0.01951, 0.04884, 0.06619, 0.05863, 0.06619, 0.06579, 0.01951, 0.06579, 0.01951, 0.05863, 0.06619, 0.06579, 0.06619, 0.06842, 0.01951, 0.06842, 0.01951, 0.06579, 0.06619, 0.02927, 0.06619, 0.03189, 0.01951, 0.03189, 0.01951, 0.02927, 0.06619, 0.03189, 0.06619, 0.03906, 0.01951, 0.03906, 0.01951, 0.03189, 0.06619, 0.03906, 0.06619, 0.04884, 0.01951, 0.04884, 0.01951, 0.03906, 0.06619, 0.04884, 0.06619, 0.03906, 0.06619, 0.03857, 0.06619, 0.04884, 0.06619, 0.03906, 0.06619, 0.03189, 0.06619, 0.03106, 0.06619, 0.03857, 0.06619, 0.03189, 0.06619, 0.02927, 0.06619, 0.0283, 0.06619, 0.03106, 0.06619, 0.06842, 0.06619, 0.06579, 0.06619, 0.06663, 0.06619, 0.06938, 0.06619, 0.06579, 0.06619, 0.05863, 0.06619, 0.05911, 0.06619, 0.06663, 0.06619, 0.05863, 0.06619, 0.04884, 0.06619, 0.04884, 0.06619, 0.05911, 0.06619, 0.03906, 0.06619, 0.04884, 0.06619, 0.04884, 0.06619, 0.03857, 0.06619, 0.03189, 0.06619, 0.03906, 0.06619, 0.03857, 0.06619, 0.03106, 0.06619, 0.02927, 0.06619, 0.03189, 0.06619, 0.03106, 0.06619, 0.0283, 0.06619, 0.06579, 0.06619, 0.06842, 0.06619, 0.06938, 0.06619, 0.06663, 0.06619, 0.05863, 0.06619, 0.06579, 0.06619, 0.06663, 0.06619, 0.05911, 0.06619, 0.04884, 0.06619, 0.05863, 0.06619, 0.05911, 0.06619, 0.04884, 0.01951, 0.04884, 0.01951, 0.05863, 0.01951, 0.06579, 0.01951, 0.06842, 0.01951, 0.06579, 0.01951, 0.05863, 0.01951, 0.04884, 0.01951, 0.03906, 0.01951, 0.03189, 0.01951, 0.02927, 0.01951, 0.03189, 0.01951, 0.03906])
me_cylinder.materials.append(mat_material_texture)
me_cylinder.materials.append(mat_material_glass)
me_cylinder.use_remesh_preserve_volume = False
me_cylinder.use_remesh_preserve_attributes = False
me_cylinder.use_mirror_vertex_groups = False
me_cylinder.update()

# ---- objects
ob_cockpit = bpy.data.objects.new('Cockpit', me_cylinder_006)
ob_windshield = bpy.data.objects.new('Windshield', me_cylinder_005)
ob_stabv = bpy.data.objects.new('StabV', me_cylinder_003)
ob_stabh = bpy.data.objects.new('StabH', me_cylinder_002)
ob_wing = bpy.data.objects.new('Wing', me_cylinder_001)
ob_fuselage = bpy.data.objects.new('Fuselage', me_cylinder)

# ---- transforms, parenting, visibility, modifiers, constraints
ob_cockpit.location = (0.0, 0.0, 0.0)
ob_cockpit.rotation_euler = (-1.344e-07, 1.571, 0.0)
ob_cockpit.lineart.crease_threshold = 0.0
ob_windshield.location = (0.0, 0.0, 0.0)
ob_windshield.rotation_euler = (-1.344e-07, 1.571, 0.0)
ob_windshield.lineart.crease_threshold = 0.0
ob_stabv.location = (0.0, 0.0, 0.0)
ob_stabv.rotation_euler = (-1.344e-07, 1.571, 0.0)
ob_stabv.lineart.crease_threshold = 0.0
ob_stabh.location = (0.0, 0.0, 0.0)
ob_stabh.rotation_euler = (-1.344e-07, 1.571, 0.0)
ob_stabh.lineart.crease_threshold = 0.0
ob_wing.location = (0.0, 0.0, 0.0)
ob_wing.rotation_euler = (-1.344e-07, 1.571, 0.0)
ob_wing.lineart.crease_threshold = 0.0
ob_fuselage.location = (0.0, 0.0, 0.0)
ob_fuselage.rotation_euler = (-1.344e-07, 1.571, 0.0)
ob_fuselage.lineart.crease_threshold = 0.0

# ---- collection membership
col_collection_1.objects.link(ob_cockpit)
col_collection_1.objects.link(ob_windshield)
col_collection_1.objects.link(ob_stabv)
col_collection_1.objects.link(ob_stabh)
col_collection_1.objects.link(ob_wing)
col_collection_1.objects.link(ob_fuselage)

# ---- scene / render settings (as saved in the file)
scene.frame_start = 1; scene.frame_end = 250; scene.frame_set(1)
scene.render.engine = 'BLENDER_EEVEE_NEXT'
scene.render.image_settings.compression = 90
scene.render.resolution_percentage = 50
scene.render.dither_intensity = 0.0
scene.cycles.use_denoising = False
scene.cycles.samples = 10
scene.cycles.sampling_pattern = 'TABULATED_SOBOL'
scene.cycles.light_sampling_threshold = 0.0
scene.cycles.use_adaptive_sampling = False
scene.cycles.use_light_tree = False
scene.cycles.blur_glossy = 0.0
scene.cycles.volume_bounces = 1
scene.cycles.pixel_filter_type = 'GAUSSIAN'
scene.cycles.sample_clamp_indirect = 0.0
scene.view_settings.view_transform = 'Standard'
bpy.context.view_layer.update()

# ---- added for rendering (the .blend has no active camera and no usable light): camera, sun
cam_auto = bpy.data.cameras.new('AutoCamera')
cam_auto.lens = 50.0
cam_auto.sensor_width = 36.0
cam_auto.clip_end = 1000.0
ob_auto_camera = bpy.data.objects.new('AutoCamera', cam_auto)
scene.collection.objects.link(ob_auto_camera)
ob_auto_camera.location = (10.79, -11.2321, 7.68803)
ob_auto_camera.rotation_euler = (1.09748, -7.21219e-08, 0.694738)
scene.camera = ob_auto_camera
light_auto_sun = bpy.data.lights.new('AutoSun', 'SUN')
light_auto_sun.energy = 3.0
light_auto_sun.angle = 0.0523599
ob_auto_sun = bpy.data.objects.new('AutoSun', light_auto_sun)
scene.collection.objects.link(ob_auto_sun)
ob_auto_sun.rotation_euler = (0.872665, 0.174533, 0.523599)
bpy.context.view_layer.update()
